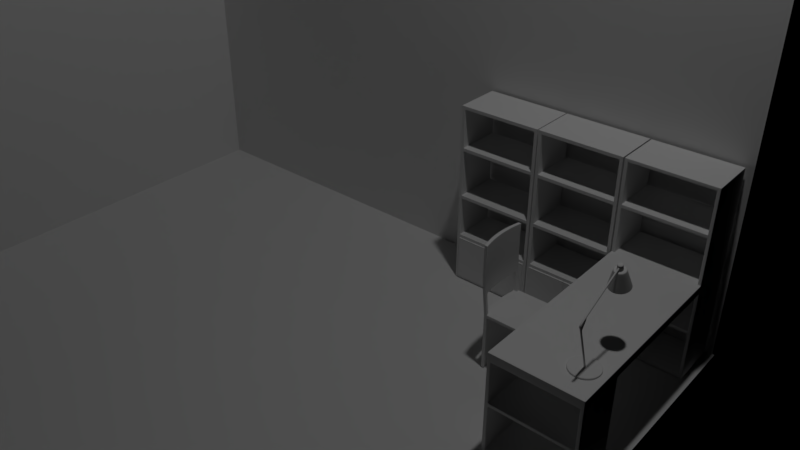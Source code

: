 # Source: jurnal_mod_6.blend  (saved by Blender 2.78.0; exported with 4.5.12 LTS)
import bpy
from mathutils import Matrix  # noqa: F401  (used for matrix-valued properties, if any)

bpy.ops.wm.read_factory_settings(use_empty=True)
scene = bpy.context.scene
scene.name = 'Scene'

# ---- collections
col_collection_1 = bpy.data.collections.new('Collection 1'); scene.collection.children.link(col_collection_1)

# ---- world
world_world = bpy.data.worlds.new('World'); scene.world = world_world
world_world.use_nodes = True; world_world.node_tree.nodes.clear()
_N = world_world.node_tree.nodes; _L = world_world.node_tree.links
n0 = _N.new('ShaderNodeOutputWorld'); n0.name = 'World Output'; n0.location = (300, 300)
n1 = _N.new('ShaderNodeBackground'); n1.name = 'Background'; n1.location = (10, 300)
n1.inputs[0].default_value = (0.0, 0.0, 0.0, 1.0)
_L.new(n1.outputs[0], n0.inputs[0])
n0.is_active_output = True
world_world.color = (0.05088, 0.05088, 0.05088)
world_world.use_sun_shadow = False
world_world.sun_shadow_jitter_overblur = 0.0
world_world.cycles.sampling_method = 'MANUAL'
world_world.light_settings.ao_factor = 0.01

# ---- cameras
cam_camera_001 = bpy.data.cameras.new('Camera.001')
cam_camera_001.clip_end = 100.0
cam_camera_001.lens = 35.0
cam_camera_001.sensor_width = 32.0
cam_camera_001.sensor_height = 18.0
cam_camera_001.display_size = 2.0
cam_camera_001.dof.focus_distance = 0.0

# ---- lights
light_point = bpy.data.lights.new('Point', 'POINT')
light_point.transmission_factor = 0.0
light_point.energy = 100.0
light_point.shadow_buffer_clip_start = 0.5
light_point.shadow_soft_size = 0.1
light_point.shadow_maximum_resolution = 0.006
light_point.use_absolute_resolution = True

# ---- meshes
me_plane_002 = bpy.data.meshes.new('Plane.002')
me_plane_002.from_pydata([(-2.006, -2.006, 0.0), (2.006, -2.006, 0.0), (-2.006, 2.006, 0.0), (2.006, 2.006, 0.0)], [], [(0, 1, 3, 2)])
me_plane_002.use_remesh_preserve_volume = False
me_plane_002.use_remesh_preserve_attributes = False
me_plane_002.use_mirror_vertex_groups = False
me_plane_002.update()
me_cube_011 = bpy.data.meshes.new('Cube.011')
me_cube_011.from_pydata([(-1.996, 1.996, -1.144e-05), (-1.996, 1.996, 2.0), (1.996, -1.996, -1.144e-05), (1.996, -1.996, 2.0), (1.996, 1.996, -1.144e-05), (1.996, 1.996, 2.0)], [], [(0, 4, 5, 1), (4, 2, 3, 5)])
me_cube_011.use_remesh_preserve_volume = False
me_cube_011.use_remesh_preserve_attributes = False
me_cube_011.use_mirror_vertex_groups = False
me_cube_011.update()
me_cube_010 = bpy.data.meshes.new('Cube.010')
me_cube_010.from_pydata([(0.7002, -0.1999, 0.5497), (0.7002, 0.2998, 0.5497), (0.7002, -0.1999, -2.658e-05), (0.7002, -0.1999, 0.5999), (0.7002, 0.2998, -2.658e-05), (0.7002, 0.2998, 0.5999), (0.7002, -0.1802, 0.5999), (0.7002, -0.1802, -2.658e-05), (0.4139, 0.2998, 0.5497), (0.4139, -0.1999, 0.5497), (0.4139, 0.2998, 0.5999), (0.4139, -0.1999, -2.658e-05), (0.4139, 0.2998, -2.658e-05), (0.4139, -0.1999, 0.5999), (0.7002, -0.1802, 0.5497), (0.4139, -0.1802, 0.5999), (0.4139, -0.1802, -2.658e-05), (0.7002, 0.2812, -2.658e-05), (0.7002, 0.2812, 0.5497), (0.7002, 0.2812, 0.5999), (0.4139, 0.2812, 0.5999), (0.4139, 0.2812, -2.658e-05), (0.7002, -0.1802, 0.01999), (0.4139, -0.1999, 0.01999), (0.7002, -0.1999, 0.01999), (0.7002, 0.2998, 0.02), (0.4139, 0.2998, 0.02), (0.7002, 0.2812, 0.02), (0.4139, 0.2812, 0.02), (0.4139, -0.1802, 0.01999), (0.4139, 0.2812, 0.5497), (0.4139, -0.1802, 0.5497), (0.7002, -0.1802, 0.2897), (0.4139, -0.1999, 0.2897), (0.7002, -0.1999, 0.2897), (0.4139, -0.1802, 0.2897), (0.7002, 0.2812, 0.2897), (0.4139, 0.2998, 0.2897), (0.7002, 0.2998, 0.2897), (0.4139, 0.2812, 0.2897), (0.4139, -0.1802, 0.3099), (0.7002, -0.1802, 0.3099), (0.4139, -0.1999, 0.3099), (0.7002, -0.1999, 0.3099), (0.4139, 0.2812, 0.3099), (0.7002, 0.2812, 0.3099), (0.4139, 0.2998, 0.3099), (0.7002, 0.2998, 0.3099), (0.0, 0.2998, 0.5497), (0.0, -0.1999, 0.5497), (-0.7002, -0.1999, 0.5497), (-0.7002, 0.2998, 0.5497), (-0.7002, -0.1999, -2.658e-05), (-0.7002, -0.1999, 0.5999), (-0.7002, 0.2998, -2.658e-05), (-0.7002, 0.2998, 0.5999), (0.0, 0.2998, 0.5999), (-0.7002, -0.1802, -2.658e-05), (0.0, -0.1999, 0.5999), (-0.4139, 0.2998, 0.5497), (-0.4139, -0.1999, 0.5497), (-0.4139, 0.2998, 0.5999), (-0.4139, -0.1999, -2.658e-05), (-0.4139, 0.2998, -2.658e-05), (-0.4139, -0.1999, 0.5999), (-0.7002, -0.1802, 0.5497), (0.0, -0.1802, 0.5999), (-0.4139, -0.1802, -2.658e-05), (-0.7002, 0.2812, -2.658e-05), (0.0, 0.2812, 0.5999), (-0.7002, 0.2812, 0.5497), (-0.7002, 0.2812, 0.5999), (-0.4139, 0.2812, 0.5999), (-0.4139, 0.2812, -2.658e-05), (-0.7002, -0.1802, 0.01999), (-0.4139, -0.1999, 0.01999), (-0.7002, -0.1999, 0.01999), (-0.7002, 0.2998, 0.02), (-0.4139, 0.2998, 0.02), (-0.7002, 0.2812, 0.02), (-0.4139, 0.2812, 0.02), (-0.4139, -0.1802, 0.01999), (-0.4139, 0.2812, 0.5497), (-0.4139, -0.1802, 0.5497), (-0.7002, -0.1802, 0.2897), (-0.4139, -0.1999, 0.2897), (-0.7002, -0.1999, 0.2897), (-0.4139, -0.1802, 0.2897), (-0.7002, 0.2812, 0.2897), (-0.4139, 0.2998, 0.2897), (-0.7002, 0.2998, 0.2897), (-0.4139, 0.2812, 0.2897), (-0.4139, -0.1802, 0.3099), (-0.7002, -0.1802, 0.3099), (-0.4139, -0.1999, 0.3099), (-0.7002, -0.1999, 0.3099), (-0.4139, 0.2812, 0.3099), (-0.7002, 0.2812, 0.3099), (-0.4139, 0.2998, 0.3099), (-0.7002, 0.2998, 0.3099), (0.0, 0.2812, 0.5497), (0.0, -0.1802, 0.5497), (-0.7002, -0.1999, 1.13), (-0.7002, 0.2998, 1.13), (-0.4139, 0.2998, 1.13), (-0.4139, -0.1999, 1.13), (-0.7002, -0.1802, 1.13), (-0.7002, 0.2812, 1.13), (-0.7002, -0.1802, 0.5999), (-0.4139, -0.1802, 0.5999), (-0.4139, 0.2812, 1.13), (-0.4139, -0.1802, 1.13), (-0.7002, -0.1802, 0.8695), (-0.4139, -0.1999, 0.8695), (-0.7002, -0.1999, 0.8695), (-0.4139, -0.1802, 0.8695), (-0.7002, 0.2812, 0.8695), (-0.4139, 0.2998, 0.8695), (-0.7002, 0.2998, 0.8695), (-0.4139, 0.2812, 0.8695), (-0.4139, -0.1802, 0.8898), (-0.7002, -0.1802, 0.8898), (-0.4139, -0.1999, 0.8898), (-0.7002, -0.1999, 0.8898), (-0.4139, 0.2812, 0.8898), (-0.7002, 0.2812, 0.8898), (-0.4139, 0.2998, 0.8898), (-0.7002, 0.2998, 0.8898), (-0.7002, -0.1999, 1.15), (-0.7002, 0.2998, 1.15), (-0.4139, 0.2998, 1.15), (-0.4139, -0.1999, 1.15), (-0.7002, -0.1802, 1.15), (-0.7002, 0.2812, 1.15), (-0.4139, 0.2812, 1.15), (-0.4139, -0.1802, 1.15), (4.792e-11, -0.1753, 0.5999), (0.7002, -0.1753, 0.5497), (0.7002, -0.1753, 0.5999), (0.4139, -0.1753, 0.5999), (0.4139, -0.1753, 0.5497), (4.792e-11, -0.1753, 0.5497), (-0.7002, -0.1753, 0.5497), (-0.4139, -0.1753, 0.5497), (-0.7002, -0.1753, 0.5999), (-0.4139, -0.1753, 0.5999), (-1.804e-11, 0.2775, 0.5999), (0.7002, 0.2775, 0.5497), (0.7002, 0.2775, 0.5999), (0.4139, 0.2775, 0.5999), (0.4139, 0.2775, 0.5497), (-1.804e-11, 0.2775, 0.5497), (-0.7002, 0.2775, 0.5497), (-0.4139, 0.2775, 0.5497), (-0.7002, 0.2775, 0.5999), (-0.4139, 0.2775, 0.5999), (0.7002, -0.1753, 0.3099), (0.4139, -0.1753, 0.3099), (0.4139, -0.1753, 0.2897), (0.7002, -0.1753, 0.2897), (0.7002, 0.2775, 0.3099), (0.4139, 0.2775, 0.3099), (0.4139, 0.2775, 0.2897), (0.7002, 0.2775, 0.2897), (-0.4139, -0.1802, 0.316), (-0.7002, -0.1802, 0.316), (-0.4139, -0.1999, 0.316), (-0.7002, -0.1999, 0.316), (-0.7002, -0.1802, 0.2851), (-0.4139, -0.1999, 0.2851), (-0.7002, -0.1999, 0.2851), (-0.4139, -0.1802, 0.2851), (-0.4139, 0.2812, 0.3129), (-0.7002, 0.2812, 0.3129), (-0.4139, 0.2998, 0.3129), (-0.7002, 0.2998, 0.3129), (-0.7002, 0.2775, 0.3099), (-0.4139, 0.2775, 0.3099), (-0.4139, 0.2775, 0.2897), (-0.7002, 0.2775, 0.2897), (-0.7002, 0.2812, 0.2851), (-0.4139, 0.2998, 0.2851), (-0.7002, 0.2998, 0.2851), (-0.4139, 0.2812, 0.2851), (0.7002, -0.1802, 0.02428), (0.4139, -0.1999, 0.02428), (0.7002, -0.1999, 0.02428), (0.4139, -0.1802, 0.02428), (0.4139, 0.2775, -2.658e-05), (0.7002, 0.2775, -2.658e-05), (0.7002, 0.2775, 0.02), (0.4139, 0.2775, 0.02), (0.4139, -0.1753, -2.658e-05), (0.7002, -0.1753, -2.658e-05), (0.7002, -0.1753, 0.01999), (0.4139, -0.1753, 0.01999), (-0.4139, -0.1753, -2.658e-05), (-0.7002, -0.1753, -2.658e-05), (-0.7002, -0.1753, 0.01999), (-0.4139, -0.1753, 0.01999), (-0.4139, 0.2775, -2.658e-05), (-0.7002, 0.2775, -2.658e-05), (-0.7002, 0.2775, 0.02), (-0.4139, 0.2775, 0.02), (-0.7002, -0.1802, 0.02512), (-0.4139, -0.1999, 0.02512), (-0.7002, -0.1999, 0.02512), (-0.4139, -0.1802, 0.02512), (-0.7002, 0.2812, 0.02512), (-0.4139, 0.2998, 0.02512), (-0.7002, 0.2998, 0.02512), (-0.4139, 0.2812, 0.02512), (0.7002, 0.2812, 0.02411), (0.4139, 0.2998, 0.02411), (0.7002, 0.2998, 0.02411), (0.4139, 0.2812, 0.02411), (0.4139, 0.2812, 0.2862), (0.7002, 0.2812, 0.2862), (0.4139, 0.2998, 0.2862), (0.7002, 0.2998, 0.2862), (0.4139, 0.2812, 0.3142), (0.7002, 0.2812, 0.3142), (0.4139, 0.2998, 0.3142), (0.7002, 0.2998, 0.3142), (0.4139, 0.2812, 0.5446), (0.7002, 0.2812, 0.5446), (0.4139, 0.2998, 0.5446), (0.7002, 0.2998, 0.5446), (0.4139, -0.1802, 0.5472), (0.7002, -0.1802, 0.5472), (0.4139, -0.1999, 0.5472), (0.7002, -0.1999, 0.5472), (-0.4139, -0.1802, 0.5443), (-0.7002, -0.1802, 0.5443), (-0.4139, -0.1999, 0.5443), (-0.7002, -0.1999, 0.5443), (-0.3967, 0.2998, 0.5497), (-0.3967, -0.1999, 0.5497), (-0.3967, -0.1999, 0.5999), (-0.3967, 0.2998, 0.5999), (-0.3967, 0.2812, 0.5999), (-0.3967, -0.1802, 0.5497), (-0.3967, 0.2812, 0.5497), (-0.3967, -0.1802, 0.5999), (-0.3967, -0.1753, 0.5497), (-0.3967, -0.1753, 0.5999), (-0.3967, 0.2775, 0.5999), (-0.3967, 0.2775, 0.5497), (-0.4139, -0.1999, 0.8652), (-0.7002, -0.1999, 0.8652), (-0.7002, -0.1802, 0.8652), (-0.4139, -0.1802, 0.8652), (-0.4139, 0.2812, 0.8661), (-0.7002, 0.2998, 0.8661), (-0.7002, 0.2812, 0.8661), (-0.4139, 0.2998, 0.8661), (-0.4139, 0.2812, 0.8932), (-0.7002, 0.2812, 0.8932), (-0.4139, 0.2998, 0.8932), (-0.7002, 0.2998, 0.8932), (-0.4139, 0.2812, 1.126), (-0.7002, 0.2812, 1.126), (-0.4139, 0.2998, 1.126), (-0.7002, 0.2998, 1.126), (-0.4139, -0.1802, 1.125), (-0.7002, -0.1802, 1.125), (-0.4139, -0.1999, 1.125), (-0.7002, -0.1999, 1.125), (-0.7002, -0.1802, 0.8932), (-0.4139, -0.1999, 0.8932), (-0.7002, -0.1999, 0.8932), (-0.4139, -0.1802, 0.8932), (-0.7002, -0.1753, 0.8898), (-0.4139, -0.1753, 0.8898), (-0.4139, -0.1753, 0.8695), (-0.7002, -0.1753, 0.8695), (-0.7002, 0.2763, 0.8898), (-0.4139, 0.2763, 0.8898), (-0.4139, 0.2763, 0.8695), (-0.7002, 0.2763, 0.8695), (-0.4139, -0.1999, 0.6067), (-0.7002, -0.1999, 0.6067), (-0.7002, -0.1802, 0.6067), (-0.4139, -0.1802, 0.6067), (-0.7002, 0.2998, 0.6051), (-0.7002, 0.2812, 0.6051), (-0.4139, 0.2998, 0.6051), (-0.4139, 0.2812, 0.6051), (-0.7002, -0.1737, 1.13), (-0.4139, -0.1737, 1.13), (-0.7002, -0.1737, 1.15), (-0.4139, -0.1737, 1.15), (-0.7002, 0.2748, 1.13), (-0.4139, 0.2748, 1.13), (-0.7002, 0.2748, 1.15), (-0.4139, 0.2748, 1.15), (-0.4139, 0.2812, 0.5443), (-0.7002, 0.2812, 0.5443), (-0.4139, 0.2998, 0.5443), (-0.7002, 0.2998, 0.5443), (-0.4139, -0.1753, 0.3099), (-0.4139, -0.1753, 0.2897), (-0.7002, -0.1753, 0.2897), (-0.7002, -0.1753, 0.3099)], [], [(231, 0, 9, 230), (8, 10, 5, 1), (14, 6, 3, 0), (226, 8, 1, 227), (16, 7, 2, 11), (229, 14, 0, 231), (15, 66, 58, 13), (0, 3, 13, 9), (9, 13, 58, 49), (138, 139, 15, 6), (6, 15, 13, 3), (139, 136, 66, 15), (7, 22, 24, 2), (48, 56, 10, 8), (29, 16, 11, 23), (137, 138, 6, 14), (1, 5, 19, 18), (12, 4, 17, 21), (227, 1, 18, 225), (10, 56, 69, 20), (5, 10, 20, 19), (2, 24, 23, 11), (28, 26, 12, 21), (4, 25, 27, 17), (189, 17, 27, 190), (12, 26, 25, 4), (188, 21, 17, 189), (195, 29, 22, 194), (192, 16, 29, 195), (215, 28, 27, 212), (213, 26, 28, 215), (187, 184, 22, 29), (185, 187, 29, 23), (42, 40, 35, 33), (161, 44, 39, 162), (184, 32, 34, 186), (186, 34, 33, 185), (46, 37, 39, 44), (160, 45, 44, 161), (219, 38, 36, 217), (218, 37, 38, 219), (228, 229, 41, 40), (230, 228, 40, 42), (32, 41, 43, 34), (34, 43, 42, 33), (220, 44, 45, 221), (222, 46, 44, 220), (38, 47, 45, 36), (37, 46, 47, 38), (162, 39, 36, 163), (163, 36, 45, 160), (147, 150, 30, 18), (140, 31, 101, 141), (8, 30, 100, 48), (235, 234, 60, 50), (59, 51, 55, 61), (65, 50, 53, 108), (298, 299, 51, 59), (67, 62, 52, 57), (233, 235, 50, 65), (243, 238, 58, 66), (50, 60, 64, 53), (237, 49, 58, 238), (245, 243, 66, 136), (57, 52, 76, 74), (236, 59, 61, 239), (81, 75, 62, 67), (142, 65, 108, 144), (51, 70, 71, 55), (63, 73, 68, 54), (299, 297, 70, 51), (239, 240, 69, 56), (52, 62, 75, 76), (80, 73, 63, 78), (54, 68, 79, 77), (201, 202, 79, 68), (63, 54, 77, 78), (200, 201, 68, 73), (199, 198, 74, 81), (196, 199, 81, 67), (211, 208, 79, 80), (209, 211, 80, 78), (207, 81, 74, 204), (205, 75, 81, 207), (94, 85, 87, 92), (177, 178, 91, 96), (168, 170, 86, 84), (170, 169, 85, 86), (98, 96, 91, 89), (176, 177, 96, 97), (182, 180, 88, 90), (181, 182, 90, 89), (164, 92, 93, 165), (166, 94, 92, 164), (84, 86, 95, 93), (86, 85, 94, 95), (172, 173, 97, 96), (174, 172, 96, 98), (90, 88, 97, 99), (89, 90, 99, 98), (178, 179, 88, 91), (179, 176, 97, 88), (152, 70, 82, 153), (244, 141, 101, 241), (236, 48, 100, 242), (49, 101, 31, 9), (237, 60, 83, 241), (267, 266, 105, 102), (262, 263, 103, 104), (265, 267, 102, 106), (263, 261, 107, 103), (145, 144, 108, 109), (287, 285, 71, 72), (286, 287, 72, 61), (283, 109, 108, 282), (280, 64, 109, 283), (122, 113, 115, 120), (277, 278, 119, 124), (250, 249, 114, 112), (249, 248, 113, 114), (126, 124, 119, 117), (276, 277, 124, 125), (253, 254, 116, 118), (255, 253, 118, 117), (271, 120, 121, 268), (269, 122, 120, 271), (112, 114, 123, 121), (114, 113, 122, 123), (256, 257, 125, 124), (258, 256, 124, 126), (118, 116, 125, 127), (117, 118, 127, 126), (278, 279, 116, 119), (279, 276, 125, 116), (132, 128, 131, 135), (294, 295, 134, 133), (106, 102, 128, 132), (292, 107, 110, 293), (289, 291, 135, 111), (104, 103, 129, 130), (292, 294, 133, 107), (105, 111, 135, 131), (102, 105, 131, 128), (110, 104, 130, 134), (103, 107, 133, 129), (130, 129, 133, 134), (155, 154, 144, 145), (247, 151, 141, 244), (65, 142, 143, 83), (152, 142, 144, 154), (246, 245, 136, 146), (150, 140, 141, 151), (14, 31, 140, 137), (147, 148, 138, 137), (149, 146, 136, 139), (148, 149, 139, 138), (19, 20, 149, 148), (20, 69, 146, 149), (18, 19, 148, 147), (30, 150, 151, 100), (240, 246, 146, 69), (70, 152, 154, 71), (242, 100, 151, 247), (72, 71, 154, 155), (142, 152, 153, 143), (137, 140, 150, 147), (32, 159, 156, 41), (35, 158, 159, 32), (41, 156, 157, 40), (40, 157, 158, 35), (159, 163, 160, 156), (158, 162, 163, 159), (156, 160, 161, 157), (157, 161, 162, 158), (234, 166, 164, 232), (232, 164, 165, 233), (93, 95, 167, 165), (95, 94, 166, 167), (206, 205, 169, 170), (204, 206, 170, 168), (85, 169, 171, 87), (87, 171, 168, 84), (298, 296, 172, 174), (296, 297, 173, 172), (99, 97, 173, 175), (98, 99, 175, 174), (302, 303, 176, 179), (301, 302, 179, 178), (303, 300, 177, 176), (300, 301, 178, 177), (209, 210, 182, 181), (210, 208, 180, 182), (89, 91, 183, 181), (91, 88, 180, 183), (24, 186, 185, 23), (22, 184, 186, 24), (33, 35, 187, 185), (35, 32, 184, 187), (21, 188, 191, 28), (28, 191, 190, 27), (192, 188, 189, 193), (193, 189, 190, 194), (7, 193, 194, 22), (16, 192, 193, 7), (188, 192, 195, 191), (191, 195, 194, 190), (200, 203, 199, 196), (203, 202, 198, 199), (67, 57, 197, 196), (57, 74, 198, 197), (80, 79, 202, 203), (73, 80, 203, 200), (196, 197, 201, 200), (197, 198, 202, 201), (74, 76, 206, 204), (76, 75, 205, 206), (169, 205, 207, 171), (171, 207, 204, 168), (77, 79, 208, 210), (78, 77, 210, 209), (181, 183, 211, 209), (183, 180, 208, 211), (26, 213, 214, 25), (25, 214, 212, 27), (218, 213, 215, 216), (216, 215, 212, 217), (39, 216, 217, 36), (37, 218, 216, 39), (213, 218, 219, 214), (214, 219, 217, 212), (226, 222, 220, 224), (224, 220, 221, 225), (47, 223, 221, 45), (46, 222, 223, 47), (30, 224, 225, 18), (8, 226, 224, 30), (223, 227, 225, 221), (222, 226, 227, 223), (9, 31, 228, 230), (31, 14, 229, 228), (41, 229, 231, 43), (43, 231, 230, 42), (83, 232, 233, 65), (60, 234, 232, 83), (165, 167, 235, 233), (167, 166, 234, 235), (82, 242, 247, 153), (72, 155, 246, 240), (155, 145, 245, 246), (153, 247, 244, 143), (49, 237, 241, 101), (59, 236, 242, 82), (143, 244, 241, 83), (61, 72, 240, 239), (48, 236, 239, 56), (145, 109, 243, 245), (60, 237, 238, 64), (109, 64, 238, 243), (281, 280, 248, 249), (282, 281, 249, 250), (113, 248, 251, 115), (115, 251, 250, 112), (286, 284, 253, 255), (284, 285, 254, 253), (117, 119, 252, 255), (119, 116, 254, 252), (262, 260, 256, 258), (260, 261, 257, 256), (127, 125, 257, 259), (126, 127, 259, 258), (110, 107, 261, 260), (104, 110, 260, 262), (259, 257, 261, 263), (258, 259, 263, 262), (105, 266, 264, 111), (111, 264, 265, 106), (268, 270, 267, 265), (270, 269, 266, 267), (123, 122, 269, 270), (121, 123, 270, 268), (266, 269, 271, 264), (264, 271, 268, 265), (112, 121, 272, 275), (115, 112, 275, 274), (121, 120, 273, 272), (120, 115, 274, 273), (275, 272, 276, 279), (274, 275, 279, 278), (272, 273, 277, 276), (273, 274, 278, 277), (108, 53, 281, 282), (53, 64, 280, 281), (248, 280, 283, 251), (251, 283, 282, 250), (55, 71, 285, 284), (61, 55, 284, 286), (255, 252, 287, 286), (252, 254, 285, 287), (106, 132, 290, 288), (293, 295, 291, 289), (106, 288, 289, 111), (132, 135, 291, 290), (110, 134, 295, 293), (288, 290, 294, 292), (288, 292, 293, 289), (290, 291, 295, 294), (82, 70, 297, 296), (59, 82, 296, 298), (175, 173, 297, 299), (174, 175, 299, 298), (92, 87, 301, 300), (93, 92, 300, 303), (87, 84, 302, 301), (84, 93, 303, 302)])
me_cube_010.polygons.foreach_set('use_smooth', [True] * 314)
me_cube_010.use_remesh_preserve_volume = False
me_cube_010.use_remesh_preserve_attributes = False
me_cube_010.use_mirror_vertex_groups = False
me_cube_010.update()
me_cube_009 = bpy.data.meshes.new('Cube.009')
me_cube_009.from_pydata([(-0.1432, -0.2499, -0.01468), (-0.1432, 0.2499, -0.01468), (-0.1432, -0.2499, -0.575), (-0.1432, -0.2499, 0.005064), (-0.1432, 0.2499, -0.575), (-0.1432, 0.2499, 0.005064), (-0.1432, -0.2301, -0.575), (0.1432, 0.2499, -0.01468), (0.1432, -0.2499, -0.01468), (0.1432, 0.2499, 0.005064), (0.1432, -0.2499, -0.575), (0.1432, 0.2499, -0.575), (0.1432, -0.2499, 0.005064), (-0.1432, -0.2301, -0.01468), (0.1432, -0.2301, -0.575), (-0.1432, 0.2312, -0.575), (-0.1432, 0.2312, -0.01468), (-0.1432, 0.2312, 0.005064), (0.1432, 0.2312, 0.005064), (0.1432, 0.2312, -0.575), (-0.1432, -0.2301, -0.555), (0.1432, -0.2499, -0.555), (-0.1432, -0.2499, -0.555), (-0.1432, 0.2499, -0.555), (0.1432, 0.2499, -0.555), (-0.1432, 0.2312, -0.555), (0.1432, 0.2312, -0.555), (0.1432, -0.2301, -0.555), (0.1432, 0.2312, -0.01468), (0.1432, -0.2301, -0.01468), (-0.1432, -0.2301, -0.2853), (0.1432, -0.2499, -0.2853), (-0.1432, -0.2499, -0.2853), (0.1432, -0.2301, -0.2853), (-0.1432, 0.2312, -0.2853), (0.1432, 0.2499, -0.2853), (-0.1432, 0.2499, -0.2853), (0.1432, 0.2312, -0.2853), (0.1432, -0.2301, -0.265), (-0.1432, -0.2301, -0.265), (0.1432, -0.2499, -0.265), (-0.1432, -0.2499, -0.265), (0.1432, 0.2312, -0.265), (-0.1432, 0.2312, -0.265), (0.1432, 0.2499, -0.265), (-0.1432, 0.2499, -0.265), (-0.1432, -0.2499, 0.5547), (-0.1432, 0.2499, 0.5547), (0.1432, 0.2499, 0.5547), (0.1432, -0.2499, 0.5547), (-0.1432, -0.2301, 0.5547), (-0.1432, 0.2312, 0.5547), (-0.1432, -0.2301, 0.005064), (0.1432, -0.2301, 0.005064), (0.1432, 0.2312, 0.5547), (0.1432, -0.2301, 0.5547), (-0.1432, -0.2301, 0.2946), (0.1432, -0.2499, 0.2946), (-0.1432, -0.2499, 0.2946), (0.1432, -0.2301, 0.2946), (-0.1432, 0.2312, 0.2946), (0.1432, 0.2499, 0.2946), (-0.1432, 0.2499, 0.2946), (0.1432, 0.2312, 0.2946), (0.1432, -0.2301, 0.3149), (-0.1432, -0.2301, 0.3149), (0.1432, -0.2499, 0.3149), (-0.1432, -0.2499, 0.3149), (0.1432, 0.2312, 0.3149), (-0.1432, 0.2312, 0.3149), (0.1432, 0.2499, 0.3149), (-0.1432, 0.2499, 0.3149), (-0.1432, -0.2499, 0.575), (-0.1432, 0.2499, 0.575), (0.1432, 0.2499, 0.575), (0.1432, -0.2499, 0.575), (-0.1432, -0.2301, 0.575), (-0.1432, 0.2312, 0.575), (0.1432, 0.2312, 0.575), (0.1432, -0.2301, 0.575), (-0.1432, -0.2272, -0.01468), (0.1432, -0.2272, -0.01468), (-0.1432, -0.2272, 0.005064), (0.1432, -0.2272, 0.005064), (-0.1432, 0.2286, -0.01468), (0.1432, 0.2286, -0.01468), (-0.1432, 0.2286, 0.005064), (0.1432, 0.2286, 0.005064), (0.1432, -0.2301, -0.2589), (-0.1432, -0.2301, -0.2589), (0.1432, -0.2499, -0.2589), (-0.1432, -0.2499, -0.2589), (0.1432, 0.2312, -0.2621), (-0.1432, 0.2312, -0.2621), (0.1432, 0.2499, -0.2621), (-0.1432, 0.2499, -0.2621), (0.1499, -0.2301, -0.555), (0.1499, 0.2312, -0.2853), (0.1499, 0.2312, -0.555), (0.1499, -0.2301, -0.2853), (0.1432, -0.2301, -0.01815), (-0.1432, -0.2301, -0.01815), (0.1432, -0.2499, -0.01815), (-0.1432, -0.2499, -0.01815), (0.1432, -0.2499, 0.2903), (-0.1432, -0.2499, 0.2903), (-0.1432, -0.2301, 0.2903), (0.1432, -0.2301, 0.2903), (0.1432, 0.2312, 0.2911), (-0.1432, 0.2499, 0.2911), (-0.1432, 0.2312, 0.2911), (0.1432, 0.2499, 0.2911), (0.1432, 0.2312, 0.3183), (-0.1432, 0.2312, 0.3183), (0.1432, 0.2499, 0.3183), (-0.1432, 0.2499, 0.3183), (0.1432, 0.2312, 0.5512), (-0.1432, 0.2312, 0.5512), (0.1432, 0.2499, 0.5512), (-0.1432, 0.2499, 0.5512), (0.1432, -0.2301, 0.5504), (-0.1432, -0.2301, 0.5504), (0.1432, -0.2499, 0.5504), (-0.1432, -0.2499, 0.5504), (-0.1432, -0.2301, 0.3183), (0.1432, -0.2499, 0.3183), (-0.1432, -0.2499, 0.3183), (0.1432, -0.2301, 0.3183), (-0.1432, -0.2252, 0.3149), (0.1432, -0.2252, 0.3149), (0.1432, -0.2252, 0.2946), (-0.1432, -0.2252, 0.2946), (-0.1432, 0.2264, 0.3149), (0.1432, 0.2264, 0.3149), (0.1432, 0.2264, 0.2946), (-0.1432, 0.2264, 0.2946), (0.1432, -0.2499, 0.008215), (-0.1432, -0.2499, 0.008215), (-0.1432, -0.2301, 0.008215), (0.1432, -0.2301, 0.008215), (-0.1432, 0.2499, 0.007926), (-0.1432, 0.2312, 0.007926), (0.1432, 0.2499, 0.007926), (0.1432, 0.2312, 0.007926), (-0.1432, -0.2237, 0.5547), (0.1432, -0.2237, 0.5547), (-0.1432, -0.2237, 0.575), (0.1432, -0.2237, 0.575), (-0.1432, 0.2248, 0.5547), (0.1432, 0.2248, 0.5547), (-0.1432, 0.2248, 0.575), (0.1432, 0.2248, 0.575), (0.1432, 0.2312, -0.01812), (-0.1432, 0.2312, -0.01812), (0.1432, 0.2499, -0.01812), (-0.1432, 0.2499, -0.01812), (0.1499, 0.0008435, -0.555), (0.1499, -0.001275, -0.555), (0.1499, 0.0008435, -0.2853), (0.1499, -0.001275, -0.2853), (0.1432, 0.0008435, -0.265), (0.1432, -0.001275, -0.265), (0.1432, 0.0008435, -0.2853), (0.1432, -0.001275, -0.2853), (-0.1432, 0.0008435, -0.2853), (-0.1432, -0.001275, -0.2853), (-0.1432, 0.0008435, -0.265), (-0.1432, -0.001275, -0.265), (0.1432, 0.0008435, -0.575), (0.1432, -0.001275, -0.575), (-0.1432, 0.0008435, -0.575), (-0.1432, -0.001275, -0.575), (-0.1432, -0.001275, -0.555), (-0.1432, 0.0008435, -0.555), (0.1432, -0.001275, -0.555), (0.1432, 0.0008435, -0.555), (0.1432, -0.2269, -0.555), (0.1499, -0.2269, -0.555), (0.1499, -0.227, -0.2853), (0.1432, -0.227, -0.2853), (0.1432, -0.227, -0.265), (-0.1432, -0.227, -0.265), (-0.1432, -0.227, -0.2853), (-0.1432, -0.2269, -0.555), (-0.1432, -0.2269, -0.575), (0.1432, -0.2269, -0.575), (0.1499, 0.2279, -0.2853), (0.1499, 0.2283, -0.555), (0.1432, 0.2283, -0.555), (0.1432, 0.2279, -0.2853), (-0.1432, 0.2279, -0.265), (0.1432, 0.2279, -0.265), (-0.1432, 0.2279, -0.2853), (-0.1432, 0.2283, -0.555), (0.1432, 0.2283, -0.575), (-0.1432, 0.2283, -0.575), (0.1499, 0.0008435, -0.2853), (0.1499, -0.001275, -0.2853), (0.1432, -0.001275, -0.2853), (0.1432, 0.0008435, -0.2853), (0.1432, 0.2312, -0.2853), (0.1432, -0.2301, -0.2853), (-0.1432, 0.2312, -0.2853), (-0.1432, -0.2301, -0.2853), (-0.1432, 0.2499, -0.2853), (0.1432, 0.2499, -0.2853), (-0.1432, -0.2499, -0.2853), (0.1432, -0.2499, -0.2853), (0.1499, -0.2301, -0.2853), (0.1499, 0.2312, -0.2853), (-0.1432, 0.2279, -0.2853), (0.1499, 0.2279, -0.2853), (-0.1432, -0.227, -0.2853), (0.1499, -0.227, -0.2853), (-0.1432, -0.001275, -0.2853), (-0.1432, 0.0008435, -0.2853), (0.1499, -0.2301, -0.5536), (0.1432, -0.2499, -0.5536), (-0.1432, -0.2499, -0.5536), (0.1432, 0.2499, -0.5536), (-0.1432, 0.2499, -0.5536), (-0.1432, 0.2312, -0.5536), (0.1432, -0.2301, -0.5536), (0.1499, -0.001275, -0.5536), (-0.1432, 0.0008435, -0.5536), (0.1499, 0.0008435, -0.5536), (0.1432, -0.001275, -0.5536), (0.1432, 0.0008435, -0.5536), (-0.1432, -0.2269, -0.5536), (0.1432, 0.2312, -0.5536), (-0.1432, -0.2301, -0.5536), (0.1499, 0.2283, -0.5536), (0.1499, 0.2312, -0.5536), (-0.1432, 0.2283, -0.5536), (0.1499, -0.2269, -0.5536), (-0.1432, -0.001275, -0.5536), (0.1499, 0.0008435, -0.2869), (0.1432, -0.001275, -0.2869), (0.1432, 0.0008435, -0.2869), (0.1432, 0.2312, -0.2869), (-0.1432, -0.2301, -0.2869), (0.1499, 0.2312, -0.2869), (-0.1432, 0.2279, -0.2869), (0.1499, -0.227, -0.2869), (-0.1432, -0.001275, -0.2869), (0.1499, -0.2301, -0.2869), (0.1432, -0.2499, -0.2869), (-0.1432, -0.2499, -0.2869), (0.1432, 0.2499, -0.2869), (-0.1432, 0.2499, -0.2869), (-0.1432, 0.2312, -0.2869), (0.1432, -0.2301, -0.2869), (0.1499, -0.001275, -0.2869), (-0.1432, 0.0008435, -0.2869), (-0.1432, -0.227, -0.2869), (0.1499, 0.2279, -0.2869), (-0.1432, -0.00361, -0.2853), (0.1499, -0.00361, -0.2853), (0.1432, -0.00361, -0.555), (0.1432, -0.00361, -0.265), (-0.1432, -0.00361, -0.575), (0.1499, -0.00361, -0.555), (0.1499, -0.00361, -0.2853), (0.1432, -0.00361, -0.2853), (-0.1432, -0.00361, -0.265), (-0.1432, -0.00361, -0.2853), (-0.1432, -0.00361, -0.555), (0.1432, -0.00361, -0.575), (0.1499, -0.00361, -0.5536), (-0.1432, -0.00361, -0.5536), (-0.1432, -0.00361, -0.2869), (0.1499, -0.00361, -0.2869), (-0.1432, 0.003903, -0.2853), (0.1499, 0.003903, -0.2853), (0.1432, 0.003903, -0.2853), (-0.1432, 0.003903, -0.265), (-0.1432, 0.003903, -0.555), (0.1499, 0.003903, -0.555), (0.1432, 0.003903, -0.555), (0.1432, 0.003903, -0.265), (-0.1432, 0.003903, -0.2853), (0.1432, 0.003903, -0.575), (-0.1432, 0.003903, -0.575), (0.1499, 0.003903, -0.2853), (0.1499, 0.003903, -0.5536), (-0.1432, 0.003903, -0.5536), (-0.1432, 0.003903, -0.2869), (0.1499, 0.003903, -0.2869), (0.1499, 0.01511, -0.555), (0.1432, 0.01511, -0.555), (0.1432, 0.01511, -0.265), (-0.1432, 0.01511, -0.2853), (0.1432, 0.01511, -0.575), (-0.1432, 0.01511, -0.575), (0.1499, 0.01511, -0.2853), (0.1499, 0.01511, -0.5536), (0.1499, 0.01511, -0.2869), (-0.1432, 0.01511, -0.2853), (0.1499, 0.01511, -0.2853), (0.1432, 0.01511, -0.2853), (-0.1432, 0.01511, -0.265), (-0.1432, 0.01511, -0.555), (-0.1432, 0.01511, -0.5536), (-0.1432, 0.01511, -0.2869), (0.1499, -0.2301, -0.3973), (0.1499, -0.2301, -0.4432), (0.1432, -0.2499, -0.3973), (0.1432, -0.2499, -0.4432), (-0.1432, -0.2499, -0.3973), (-0.1432, -0.2499, -0.4432), (0.1432, 0.2499, -0.3973), (0.1432, 0.2499, -0.4432), (-0.1432, 0.2499, -0.3973), (-0.1432, 0.2499, -0.4432), (-0.1432, 0.2312, -0.3973), (-0.1432, 0.2312, -0.4432), (0.1432, -0.2301, -0.3973), (0.1432, -0.2301, -0.4432), (0.1499, -0.001275, -0.3973), (0.1499, -0.001275, -0.4432), (-0.1432, 0.0008435, -0.3973), (-0.1432, 0.0008435, -0.4432), (-0.1432, -0.227, -0.3973), (-0.1432, -0.227, -0.4432), (0.1499, 0.228, -0.3973), (0.1499, 0.2281, -0.4432), (0.1499, 0.0008435, -0.4432), (0.1499, 0.0008435, -0.3973), (0.1432, -0.001275, -0.4432), (0.1432, -0.001275, -0.3973), (0.1432, 0.0008435, -0.4432), (0.1432, 0.0008435, -0.3973), (0.1432, 0.2312, -0.4432), (0.1432, 0.2312, -0.3973), (-0.1432, -0.2301, -0.4432), (-0.1432, -0.2301, -0.3973), (0.1499, 0.2312, -0.4432), (0.1499, 0.2312, -0.3973), (-0.1432, 0.2281, -0.4432), (-0.1432, 0.228, -0.3973), (0.1499, -0.227, -0.4432), (0.1499, -0.227, -0.3973), (-0.1432, -0.001275, -0.4432), (-0.1432, -0.001275, -0.3973), (-0.1432, -0.00361, -0.3973), (-0.1432, -0.00361, -0.4432), (0.1499, -0.00361, -0.4432), (0.1499, -0.00361, -0.3973), (-0.1432, 0.003903, -0.4432), (-0.1432, 0.003903, -0.3973), (0.1499, 0.003903, -0.3973), (0.1499, 0.003903, -0.4432), (0.1499, 0.01511, -0.3973), (0.1499, 0.01511, -0.4432), (-0.1432, 0.01511, -0.4432), (-0.1432, 0.01511, -0.3973), (-0.1432, -0.01514, -0.2853), (0.1499, -0.01514, -0.555), (0.1499, -0.01514, -0.2853), (0.1432, -0.01514, -0.2853), (-0.1432, -0.01514, -0.265), (-0.1432, -0.01514, -0.2853), (-0.1432, -0.01514, -0.555), (0.1432, -0.01514, -0.575), (-0.1432, -0.01514, -0.5536), (-0.1432, -0.01514, -0.2869), (0.1499, -0.01514, -0.2853), (0.1432, -0.01514, -0.555), (0.1432, -0.01514, -0.265), (-0.1432, -0.01514, -0.575), (0.1499, -0.01514, -0.5536), (0.1499, -0.01514, -0.2869), (0.1499, -0.01514, -0.3973), (0.1499, -0.01514, -0.4432), (-0.1432, -0.01514, -0.3973), (-0.1432, -0.01514, -0.4432), (0.1519, -0.00361, -0.4432), (0.1519, -0.00361, -0.3973), (0.1519, 0.003903, -0.3973), (0.1519, 0.003903, -0.4432), (0.1519, 0.01511, -0.3973), (0.1519, 0.01511, -0.4432), (0.1519, -0.01514, -0.3973), (0.1519, -0.01514, -0.4432), (0.1558, -0.00361, -0.4432), (0.1558, -0.00361, -0.3973), (0.1558, 0.003903, -0.3973), (0.1558, 0.003903, -0.4432), (0.1558, 0.01511, -0.3973), (0.1558, 0.01511, -0.4432), (0.1558, -0.01514, -0.3973), (0.1558, -0.01514, -0.4432), (0.1519, -0.00361, -0.3889), (0.1519, 0.003903, -0.3889), (0.1519, 0.01511, -0.3889), (0.1519, -0.01514, -0.3889), (0.1558, -0.00361, -0.3889), (0.1558, 0.003903, -0.3889), (0.1558, 0.01511, -0.3889), (0.1558, -0.01514, -0.3889), (0.1519, -0.00361, -0.4533), (0.1519, 0.003903, -0.4533), (0.1519, 0.01511, -0.4533), (0.1519, -0.01514, -0.4533), (0.1558, -0.00361, -0.4533), (0.1558, 0.003903, -0.4533), (0.1558, 0.01511, -0.4533), (0.1558, -0.01514, -0.4533), (-0.1432, -0.01896, -0.2853), (0.1499, -0.01895, -0.555), (0.1499, -0.01896, -0.2853), (0.1432, -0.01896, -0.2853), (-0.1432, -0.01896, -0.265), (-0.1432, -0.01896, -0.2853), (-0.1432, -0.01895, -0.555), (0.1432, -0.01895, -0.575), (-0.1432, -0.01895, -0.5536), (-0.1432, -0.01896, -0.2869), (-0.1432, -0.01896, -0.3973), (-0.1432, -0.01896, -0.4432), (0.1499, -0.01896, -0.2853), (0.1432, -0.01895, -0.555), (0.1432, -0.01896, -0.265), (-0.1432, -0.01895, -0.575), (0.1499, -0.01895, -0.5536), (0.1499, -0.01896, -0.2869), (0.1499, -0.01896, -0.3973), (0.1499, -0.01896, -0.4432), (0.1499, 0.01936, -0.555), (0.1432, 0.01936, -0.555), (0.1432, 0.01935, -0.265), (-0.1432, 0.01935, -0.2853), (0.1432, 0.01936, -0.575), (-0.1432, 0.01936, -0.575), (0.1499, 0.01935, -0.2853), (0.1499, 0.01936, -0.5536), (0.1499, 0.01935, -0.2869), (-0.1432, 0.01935, -0.2853), (0.1499, 0.01935, -0.2853), (0.1432, 0.01935, -0.2853), (-0.1432, 0.01935, -0.265), (-0.1432, 0.01936, -0.555), (-0.1432, 0.01936, -0.5536), (-0.1432, 0.01935, -0.2869), (-0.1432, 0.01935, -0.3973), (-0.1432, 0.01935, -0.4432), (0.1499, 0.01935, -0.3973), (0.1499, 0.01935, -0.4432)], [], [(103, 102, 8, 0), (7, 1, 5, 9), (13, 0, 3, 52), (154, 155, 1, 7), (14, 10, 2, 6), (101, 103, 0, 13), (0, 8, 12, 3), (433, 441, 193, 195), (6, 2, 22, 20), (80, 13, 52, 82), (1, 16, 17, 5), (11, 19, 15, 4), (155, 153, 16, 1), (27, 21, 10, 14), (2, 10, 21, 22), (26, 19, 11, 24), (431, 440, 190, 192), (4, 15, 25, 23), (222, 27, 96, 216), (415, 421, 176, 185), (229, 26, 24, 219), (192, 190, 43, 34), (269, 235, 172, 266), (40, 31, 33, 38), (260, 171, 169, 267), (88, 38, 39, 89), (90, 40, 38, 88), (44, 42, 37, 35), (30, 32, 41, 39), (92, 93, 43, 42), (94, 92, 42, 44), (32, 31, 40, 41), (36, 34, 43, 45), (34, 202, 210, 192), (35, 36, 45, 44), (84, 16, 28, 85), (123, 122, 49, 46), (118, 119, 47, 48), (121, 123, 46, 50), (119, 117, 51, 47), (83, 82, 52, 53), (143, 141, 17, 18), (142, 143, 18, 9), (139, 53, 52, 138), (136, 12, 53, 139), (66, 57, 59, 64), (133, 134, 63, 68), (106, 105, 58, 56), (105, 104, 57, 58), (70, 68, 63, 61), (132, 133, 68, 69), (109, 110, 60, 62), (111, 109, 62, 61), (127, 64, 65, 124), (125, 66, 64, 127), (56, 58, 67, 65), (58, 57, 66, 67), (112, 113, 69, 68), (114, 112, 68, 70), (62, 60, 69, 71), (61, 62, 71, 70), (134, 135, 60, 63), (135, 132, 69, 60), (76, 72, 75, 79), (150, 151, 78, 77), (50, 46, 72, 76), (148, 51, 54, 149), (145, 147, 79, 55), (48, 47, 73, 74), (148, 150, 77, 51), (49, 55, 79, 75), (46, 49, 75, 72), (54, 48, 74, 78), (47, 51, 77, 73), (74, 73, 77, 78), (87, 86, 82, 83), (13, 80, 81, 29), (84, 80, 82, 86), (16, 84, 86, 17), (18, 17, 86, 87), (80, 84, 85, 81), (102, 90, 88, 100), (100, 88, 89, 101), (39, 41, 91, 89), (41, 40, 90, 91), (154, 152, 92, 94), (152, 153, 93, 92), (45, 43, 93, 95), (44, 45, 95, 94), (207, 31, 32, 206), (259, 161, 167, 264), (11, 4, 23, 24), (268, 261, 157, 223), (195, 193, 25, 15), (190, 191, 42, 43), (200, 37, 97, 209), (202, 34, 36, 204), (204, 36, 35, 205), (285, 276, 173, 224), (29, 100, 101, 13), (8, 102, 100, 29), (89, 91, 103, 101), (91, 90, 102, 103), (87, 85, 28, 18), (12, 8, 29, 53), (53, 29, 81, 83), (18, 28, 7, 9), (83, 81, 85, 87), (137, 136, 104, 105), (138, 137, 105, 106), (57, 104, 107, 59), (59, 107, 106, 56), (142, 140, 109, 111), (140, 141, 110, 109), (61, 63, 108, 111), (63, 60, 110, 108), (118, 116, 112, 114), (116, 117, 113, 112), (71, 69, 113, 115), (70, 71, 115, 114), (54, 51, 117, 116), (48, 54, 116, 118), (115, 113, 117, 119), (114, 115, 119, 118), (49, 122, 120, 55), (55, 120, 121, 50), (124, 126, 123, 121), (126, 125, 122, 123), (67, 66, 125, 126), (65, 67, 126, 124), (122, 125, 127, 120), (120, 127, 124, 121), (56, 65, 128, 131), (59, 56, 131, 130), (65, 64, 129, 128), (64, 59, 130, 129), (131, 128, 132, 135), (130, 131, 135, 134), (128, 129, 133, 132), (129, 130, 134, 133), (52, 3, 137, 138), (3, 12, 136, 137), (104, 136, 139, 107), (107, 139, 138, 106), (5, 17, 141, 140), (9, 5, 140, 142), (111, 108, 143, 142), (108, 110, 141, 143), (50, 76, 146, 144), (149, 151, 147, 145), (50, 144, 145, 55), (76, 79, 147, 146), (54, 78, 151, 149), (144, 146, 150, 148), (144, 148, 149, 145), (146, 147, 151, 150), (28, 16, 153, 152), (7, 28, 152, 154), (95, 93, 153, 155), (94, 95, 155, 154), (194, 195, 15, 19), (179, 33, 99, 178), (274, 162, 158, 273), (206, 32, 30, 203), (188, 26, 98, 187), (217, 21, 27, 222), (263, 163, 161, 259), (227, 226, 174, 175), (227, 175, 156, 225), (197, 198, 163, 159), (191, 189, 37, 42), (160, 166, 167, 161), (162, 160, 161, 163), (185, 176, 27, 14), (170, 168, 169, 171), (173, 170, 171, 172), (224, 173, 172, 235), (27, 176, 177, 96), (174, 169, 168, 175), (166, 164, 165, 167), (258, 174, 157, 261), (411, 179, 178, 410), (39, 181, 182, 30), (216, 96, 177, 234), (38, 180, 181, 39), (6, 184, 185, 14), (230, 228, 183, 20), (284, 225, 156, 277), (232, 231, 187, 98), (429, 188, 187, 428), (37, 189, 186, 97), (432, 433, 195, 194), (440, 430, 191, 190), (221, 25, 193, 233), (429, 432, 194, 188), (20, 183, 184, 6), (264, 167, 165, 265), (430, 439, 189, 191), (266, 172, 171, 260), (239, 200, 209, 241), (250, 202, 204, 249), (249, 204, 205, 248), (280, 272, 215, 164), (247, 206, 203, 240), (31, 207, 201, 33), (162, 163, 198, 199), (162, 199, 196, 158), (252, 237, 198, 197), (164, 215, 214, 165), (99, 208, 213, 178), (30, 182, 212, 203), (273, 158, 196, 283), (97, 186, 211, 209), (33, 201, 208, 99), (37, 200, 205, 35), (265, 165, 214, 256), (246, 207, 206, 247), (262, 257, 197, 159), (33, 179, 180, 38), (26, 188, 194, 19), (21, 217, 218, 22), (157, 174, 226, 223), (22, 218, 230, 20), (23, 220, 219, 24), (25, 221, 220, 23), (26, 229, 232, 98), (315, 221, 233, 338), (336, 325, 231, 232), (351, 326, 225, 284), (334, 323, 228, 230), (305, 216, 234, 340), (321, 224, 235, 342), (330, 227, 225, 326), (330, 328, 226, 227), (307, 217, 222, 317), (348, 285, 224, 321), (346, 268, 223, 319), (345, 342, 235, 269), (332, 229, 219, 311), (317, 222, 216, 305), (201, 251, 245, 208), (200, 239, 248, 205), (256, 214, 244, 270), (257, 271, 252, 197), (272, 286, 253, 215), (207, 246, 251, 201), (199, 198, 237, 238), (199, 238, 236, 196), (215, 253, 244, 214), (208, 245, 243, 213), (203, 212, 254, 240), (283, 196, 236, 287), (209, 211, 255, 241), (202, 250, 242, 210), (306, 246, 247, 308), (318, 329, 237, 252), (308, 247, 240, 335), (312, 249, 248, 310), (314, 250, 249, 312), (333, 239, 241, 337), (366, 371, 271, 257), (356, 256, 270, 365), (375, 345, 269, 364), (373, 370, 268, 346), (358, 366, 257, 262), (361, 265, 256, 356), (362, 266, 260, 369), (360, 264, 265, 361), (163, 263, 262, 159), (367, 258, 261, 357), (359, 263, 259, 368), (370, 357, 261, 268), (368, 259, 264, 360), (369, 260, 267, 363), (364, 269, 266, 362), (169, 174, 258, 267), (294, 283, 287, 296), (297, 303, 286, 272), (354, 302, 285, 348), (353, 351, 284, 295), (298, 273, 283, 294), (291, 297, 272, 280), (160, 162, 274, 279), (175, 168, 281, 278), (166, 160, 279, 275), (168, 170, 282, 281), (175, 278, 277, 156), (295, 284, 277, 288), (299, 274, 273, 298), (302, 301, 276, 285), (164, 166, 275, 280), (170, 173, 276, 282), (442, 441, 301, 302), (439, 299, 298, 438), (435, 295, 288, 428), (431, 437, 297, 291), (438, 298, 294, 434), (447, 353, 295, 435), (445, 442, 302, 354), (437, 443, 303, 297), (434, 294, 296, 436), (279, 274, 299, 290), (278, 281, 292, 289), (275, 279, 290, 300), (281, 282, 293, 292), (278, 289, 288, 277), (280, 275, 300, 291), (282, 276, 301, 293), (443, 444, 355, 303), (444, 445, 354, 355), (436, 296, 352, 446), (446, 352, 353, 447), (296, 287, 350, 352), (351, 353, 381, 379), (303, 355, 349, 286), (355, 354, 348, 349), (371, 372, 347, 271), (373, 346, 376, 383), (365, 270, 344, 374), (374, 344, 345, 375), (229, 332, 336, 232), (332, 333, 337, 336), (221, 315, 313, 220), (315, 314, 312, 313), (220, 313, 311, 219), (313, 312, 310, 311), (218, 309, 334, 230), (309, 308, 335, 334), (223, 226, 328, 319), (319, 328, 329, 318), (217, 307, 309, 218), (307, 306, 308, 309), (251, 316, 304, 245), (316, 317, 305, 304), (239, 333, 310, 248), (333, 332, 311, 310), (270, 244, 343, 344), (344, 343, 342, 345), (271, 347, 318, 252), (347, 346, 319, 318), (286, 349, 320, 253), (349, 348, 321, 320), (246, 306, 316, 251), (306, 307, 317, 316), (238, 237, 329, 331), (331, 329, 328, 330), (238, 331, 327, 236), (331, 330, 326, 327), (253, 320, 343, 244), (320, 321, 342, 343), (245, 304, 341, 243), (304, 305, 340, 341), (240, 254, 322, 335), (335, 322, 323, 334), (287, 236, 327, 350), (350, 327, 326, 351), (241, 255, 324, 337), (337, 324, 325, 336), (250, 314, 339, 242), (314, 315, 338, 339), (418, 374, 375, 419), (417, 365, 374, 418), (426, 427, 373, 372), (425, 426, 372, 371), (416, 364, 362, 414), (423, 369, 363, 415), (422, 368, 360, 412), (424, 409, 357, 370), (411, 359, 368, 422), (421, 367, 357, 409), (412, 360, 361, 413), (414, 362, 369, 423), (413, 361, 356, 408), (410, 420, 366, 358), (427, 424, 370, 373), (419, 375, 364, 416), (408, 356, 365, 417), (420, 425, 371, 366), (263, 359, 358, 262), (267, 258, 367, 363), (377, 382, 395, 392), (388, 380, 394, 398), (372, 373, 383, 382), (347, 372, 382, 377), (353, 352, 380, 381), (350, 351, 379, 378), (352, 350, 378, 380), (346, 347, 377, 376), (388, 386, 387, 389), (390, 391, 384, 385), (378, 379, 387, 386), (387, 379, 401, 405), (391, 383, 403, 407), (381, 380, 388, 389), (376, 377, 385, 384), (382, 383, 391, 390), (394, 393, 397, 398), (392, 395, 399, 396), (385, 377, 392, 396), (380, 378, 393, 394), (390, 385, 396, 399), (386, 388, 398, 397), (378, 386, 397, 393), (382, 390, 399, 395), (403, 400, 404, 407), (401, 402, 406, 405), (383, 376, 400, 403), (379, 381, 402, 401), (384, 391, 407, 404), (381, 389, 406, 402), (389, 387, 405, 406), (376, 384, 404, 400), (213, 243, 425, 420), (212, 408, 417, 254), (323, 419, 416, 228), (340, 234, 424, 427), (178, 213, 420, 410), (182, 413, 408, 212), (183, 414, 423, 184), (181, 412, 413, 182), (176, 421, 409, 177), (179, 411, 422, 180), (234, 177, 409, 424), (180, 422, 412, 181), (184, 423, 415, 185), (228, 416, 414, 183), (243, 341, 426, 425), (341, 340, 427, 426), (254, 417, 418, 322), (322, 418, 419, 323), (359, 411, 410, 358), (363, 367, 421, 415), (324, 446, 447, 325), (255, 436, 446, 324), (339, 338, 445, 444), (242, 339, 444, 443), (211, 434, 436, 255), (210, 242, 443, 437), (338, 233, 442, 445), (325, 447, 435, 231), (186, 438, 434, 211), (192, 210, 437, 431), (231, 435, 428, 187), (189, 439, 438, 186), (233, 193, 441, 442), (290, 299, 439, 430), (289, 292, 432, 429), (300, 290, 430, 440), (292, 293, 433, 432), (289, 429, 428, 288), (291, 300, 440, 431), (293, 301, 441, 433)])
me_cube_009.polygons.foreach_set('use_smooth', [True] * 452)
me_cube_009.use_remesh_preserve_volume = False
me_cube_009.use_remesh_preserve_attributes = False
me_cube_009.use_mirror_vertex_groups = False
me_cube_009.update()
me_cube_008 = bpy.data.meshes.new('Cube.008')
me_cube_008.from_pydata([(-0.1432, -0.2499, -0.01468), (-0.1432, 0.2499, -0.01468), (-0.1432, -0.2499, -0.575), (-0.1432, -0.2499, 0.005064), (-0.1432, 0.2499, -0.575), (-0.1432, 0.2499, 0.005064), (-0.1432, -0.2301, -0.575), (0.1432, 0.2499, -0.01468), (0.1432, -0.2499, -0.01468), (0.1432, 0.2499, 0.005064), (0.1432, -0.2499, -0.575), (0.1432, 0.2499, -0.575), (0.1432, -0.2499, 0.005064), (-0.1432, -0.2301, -0.01468), (0.1432, -0.2301, -0.575), (-0.1432, 0.2312, -0.575), (-0.1432, 0.2312, -0.01468), (-0.1432, 0.2312, 0.005064), (0.1432, 0.2312, 0.005064), (0.1432, 0.2312, -0.575), (-0.1432, -0.2301, -0.555), (0.1432, -0.2499, -0.555), (-0.1432, -0.2499, -0.555), (-0.1432, 0.2499, -0.555), (0.1432, 0.2499, -0.555), (-0.1432, 0.2312, -0.555), (0.1432, 0.2312, -0.555), (0.1432, -0.2301, -0.555), (0.1432, 0.2312, -0.01468), (0.1432, -0.2301, -0.01468), (-0.1432, -0.2301, -0.2853), (0.1432, -0.2499, -0.2853), (-0.1432, -0.2499, -0.2853), (0.1432, -0.2301, -0.2853), (-0.1432, 0.2312, -0.2853), (0.1432, 0.2499, -0.2853), (-0.1432, 0.2499, -0.2853), (0.1432, 0.2312, -0.2853), (0.1432, -0.2301, -0.265), (-0.1432, -0.2301, -0.265), (0.1432, -0.2499, -0.265), (-0.1432, -0.2499, -0.265), (0.1432, 0.2312, -0.265), (-0.1432, 0.2312, -0.265), (0.1432, 0.2499, -0.265), (-0.1432, 0.2499, -0.265), (-0.1432, -0.2499, 0.5547), (-0.1432, 0.2499, 0.5547), (0.1432, 0.2499, 0.5547), (0.1432, -0.2499, 0.5547), (-0.1432, -0.2301, 0.5547), (-0.1432, 0.2312, 0.5547), (-0.1432, -0.2301, 0.005064), (0.1432, -0.2301, 0.005064), (0.1432, 0.2312, 0.5547), (0.1432, -0.2301, 0.5547), (-0.1432, -0.2301, 0.2946), (0.1432, -0.2499, 0.2946), (-0.1432, -0.2499, 0.2946), (0.1432, -0.2301, 0.2946), (-0.1432, 0.2312, 0.2946), (0.1432, 0.2499, 0.2946), (-0.1432, 0.2499, 0.2946), (0.1432, 0.2312, 0.2946), (0.1432, -0.2301, 0.3149), (-0.1432, -0.2301, 0.3149), (0.1432, -0.2499, 0.3149), (-0.1432, -0.2499, 0.3149), (0.1432, 0.2312, 0.3149), (-0.1432, 0.2312, 0.3149), (0.1432, 0.2499, 0.3149), (-0.1432, 0.2499, 0.3149), (-0.1432, -0.2499, 0.575), (-0.1432, 0.2499, 0.575), (0.1432, 0.2499, 0.575), (0.1432, -0.2499, 0.575), (-0.1432, -0.2301, 0.575), (-0.1432, 0.2312, 0.575), (0.1432, 0.2312, 0.575), (0.1432, -0.2301, 0.575), (-0.1432, -0.2272, -0.01468), (0.1432, -0.2272, -0.01468), (-0.1432, -0.2272, 0.005064), (0.1432, -0.2272, 0.005064), (-0.1432, 0.2286, -0.01468), (0.1432, 0.2286, -0.01468), (-0.1432, 0.2286, 0.005064), (0.1432, 0.2286, 0.005064), (0.1432, -0.2301, -0.2589), (-0.1432, -0.2301, -0.2589), (0.1432, -0.2499, -0.2589), (-0.1432, -0.2499, -0.2589), (0.1432, 0.2312, -0.2621), (-0.1432, 0.2312, -0.2621), (0.1432, 0.2499, -0.2621), (-0.1432, 0.2499, -0.2621), (0.1499, -0.2301, -0.555), (0.1499, 0.2312, -0.2853), (0.1499, 0.2312, -0.555), (0.1499, -0.2301, -0.2853), (0.1432, -0.2301, -0.01815), (-0.1432, -0.2301, -0.01815), (0.1432, -0.2499, -0.01815), (-0.1432, -0.2499, -0.01815), (0.1432, -0.2499, 0.2903), (-0.1432, -0.2499, 0.2903), (-0.1432, -0.2301, 0.2903), (0.1432, -0.2301, 0.2903), (0.1432, 0.2312, 0.2911), (-0.1432, 0.2499, 0.2911), (-0.1432, 0.2312, 0.2911), (0.1432, 0.2499, 0.2911), (0.1432, 0.2312, 0.3183), (-0.1432, 0.2312, 0.3183), (0.1432, 0.2499, 0.3183), (-0.1432, 0.2499, 0.3183), (0.1432, 0.2312, 0.5512), (-0.1432, 0.2312, 0.5512), (0.1432, 0.2499, 0.5512), (-0.1432, 0.2499, 0.5512), (0.1432, -0.2301, 0.5504), (-0.1432, -0.2301, 0.5504), (0.1432, -0.2499, 0.5504), (-0.1432, -0.2499, 0.5504), (-0.1432, -0.2301, 0.3183), (0.1432, -0.2499, 0.3183), (-0.1432, -0.2499, 0.3183), (0.1432, -0.2301, 0.3183), (-0.1432, -0.2252, 0.3149), (0.1432, -0.2252, 0.3149), (0.1432, -0.2252, 0.2946), (-0.1432, -0.2252, 0.2946), (-0.1432, 0.2264, 0.3149), (0.1432, 0.2264, 0.3149), (0.1432, 0.2264, 0.2946), (-0.1432, 0.2264, 0.2946), (0.1432, -0.2499, 0.008215), (-0.1432, -0.2499, 0.008215), (-0.1432, -0.2301, 0.008215), (0.1432, -0.2301, 0.008215), (-0.1432, 0.2499, 0.007926), (-0.1432, 0.2312, 0.007926), (0.1432, 0.2499, 0.007926), (0.1432, 0.2312, 0.007926), (-0.1432, -0.2237, 0.5547), (0.1432, -0.2237, 0.5547), (-0.1432, -0.2237, 0.575), (0.1432, -0.2237, 0.575), (-0.1432, 0.2248, 0.5547), (0.1432, 0.2248, 0.5547), (-0.1432, 0.2248, 0.575), (0.1432, 0.2248, 0.575), (0.1432, 0.2312, -0.01812), (-0.1432, 0.2312, -0.01812), (0.1432, 0.2499, -0.01812), (-0.1432, 0.2499, -0.01812), (0.1499, 0.0008435, -0.555), (0.1499, -0.001275, -0.555), (0.1499, 0.0008435, -0.2853), (0.1499, -0.001275, -0.2853), (0.1432, 0.0008435, -0.265), (0.1432, -0.001275, -0.265), (0.1432, 0.0008435, -0.2853), (0.1432, -0.001275, -0.2853), (-0.1432, 0.0008435, -0.2853), (-0.1432, -0.001275, -0.2853), (-0.1432, 0.0008435, -0.265), (-0.1432, -0.001275, -0.265), (0.1432, 0.0008435, -0.575), (0.1432, -0.001275, -0.575), (-0.1432, 0.0008435, -0.575), (-0.1432, -0.001275, -0.575), (-0.1432, -0.001275, -0.555), (-0.1432, 0.0008435, -0.555), (0.1432, -0.001275, -0.555), (0.1432, 0.0008435, -0.555), (0.1432, -0.2269, -0.555), (0.1499, -0.2269, -0.555), (0.1499, -0.227, -0.2853), (0.1432, -0.227, -0.2853), (0.1432, -0.227, -0.265), (-0.1432, -0.227, -0.265), (-0.1432, -0.227, -0.2853), (-0.1432, -0.2269, -0.555), (-0.1432, -0.2269, -0.575), (0.1432, -0.2269, -0.575), (0.1499, 0.2279, -0.2853), (0.1499, 0.2283, -0.555), (0.1432, 0.2283, -0.555), (0.1432, 0.2279, -0.2853), (-0.1432, 0.2279, -0.265), (0.1432, 0.2279, -0.265), (-0.1432, 0.2279, -0.2853), (-0.1432, 0.2283, -0.555), (0.1432, 0.2283, -0.575), (-0.1432, 0.2283, -0.575), (0.1499, 0.0008435, -0.2853), (0.1499, -0.001275, -0.2853), (0.1432, -0.001275, -0.2853), (0.1432, 0.0008435, -0.2853), (0.1432, 0.2312, -0.2853), (0.1432, -0.2301, -0.2853), (-0.1432, 0.2312, -0.2853), (-0.1432, -0.2301, -0.2853), (-0.1432, 0.2499, -0.2853), (0.1432, 0.2499, -0.2853), (-0.1432, -0.2499, -0.2853), (0.1432, -0.2499, -0.2853), (0.1499, -0.2301, -0.2853), (0.1499, 0.2312, -0.2853), (-0.1432, 0.2279, -0.2853), (0.1499, 0.2279, -0.2853), (-0.1432, -0.227, -0.2853), (0.1499, -0.227, -0.2853), (-0.1432, -0.001275, -0.2853), (-0.1432, 0.0008435, -0.2853), (0.1499, -0.2301, -0.5536), (0.1432, -0.2499, -0.5536), (-0.1432, -0.2499, -0.5536), (0.1432, 0.2499, -0.5536), (-0.1432, 0.2499, -0.5536), (-0.1432, 0.2312, -0.5536), (0.1432, -0.2301, -0.5536), (0.1499, -0.001275, -0.5536), (-0.1432, 0.0008435, -0.5536), (0.1499, 0.0008435, -0.5536), (0.1432, -0.001275, -0.5536), (0.1432, 0.0008435, -0.5536), (-0.1432, -0.2269, -0.5536), (0.1432, 0.2312, -0.5536), (-0.1432, -0.2301, -0.5536), (0.1499, 0.2283, -0.5536), (0.1499, 0.2312, -0.5536), (-0.1432, 0.2283, -0.5536), (0.1499, -0.2269, -0.5536), (-0.1432, -0.001275, -0.5536), (0.1499, 0.0008435, -0.2869), (0.1432, -0.001275, -0.2869), (0.1432, 0.0008435, -0.2869), (0.1432, 0.2312, -0.2869), (-0.1432, -0.2301, -0.2869), (0.1499, 0.2312, -0.2869), (-0.1432, 0.2279, -0.2869), (0.1499, -0.227, -0.2869), (-0.1432, -0.001275, -0.2869), (0.1499, -0.2301, -0.2869), (0.1432, -0.2499, -0.2869), (-0.1432, -0.2499, -0.2869), (0.1432, 0.2499, -0.2869), (-0.1432, 0.2499, -0.2869), (-0.1432, 0.2312, -0.2869), (0.1432, -0.2301, -0.2869), (0.1499, -0.001275, -0.2869), (-0.1432, 0.0008435, -0.2869), (-0.1432, -0.227, -0.2869), (0.1499, 0.2279, -0.2869), (-0.1432, -0.00361, -0.2853), (0.1499, -0.00361, -0.2853), (0.1432, -0.00361, -0.555), (0.1432, -0.00361, -0.265), (-0.1432, -0.00361, -0.575), (0.1499, -0.00361, -0.555), (0.1499, -0.00361, -0.2853), (0.1432, -0.00361, -0.2853), (-0.1432, -0.00361, -0.265), (-0.1432, -0.00361, -0.2853), (-0.1432, -0.00361, -0.555), (0.1432, -0.00361, -0.575), (0.1499, -0.00361, -0.5536), (-0.1432, -0.00361, -0.5536), (-0.1432, -0.00361, -0.2869), (0.1499, -0.00361, -0.2869), (-0.1432, 0.003903, -0.2853), (0.1499, 0.003903, -0.2853), (0.1432, 0.003903, -0.2853), (-0.1432, 0.003903, -0.265), (-0.1432, 0.003903, -0.555), (0.1499, 0.003903, -0.555), (0.1432, 0.003903, -0.555), (0.1432, 0.003903, -0.265), (-0.1432, 0.003903, -0.2853), (0.1432, 0.003903, -0.575), (-0.1432, 0.003903, -0.575), (0.1499, 0.003903, -0.2853), (0.1499, 0.003903, -0.5536), (-0.1432, 0.003903, -0.5536), (-0.1432, 0.003903, -0.2869), (0.1499, 0.003903, -0.2869), (0.1499, 0.01511, -0.555), (0.1432, 0.01511, -0.555), (0.1432, 0.01511, -0.265), (-0.1432, 0.01511, -0.2853), (0.1432, 0.01511, -0.575), (-0.1432, 0.01511, -0.575), (0.1499, 0.01511, -0.2853), (0.1499, 0.01511, -0.5536), (0.1499, 0.01511, -0.2869), (-0.1432, 0.01511, -0.2853), (0.1499, 0.01511, -0.2853), (0.1432, 0.01511, -0.2853), (-0.1432, 0.01511, -0.265), (-0.1432, 0.01511, -0.555), (-0.1432, 0.01511, -0.5536), (-0.1432, 0.01511, -0.2869), (0.1499, -0.2301, -0.3973), (0.1499, -0.2301, -0.4432), (0.1432, -0.2499, -0.3973), (0.1432, -0.2499, -0.4432), (-0.1432, -0.2499, -0.3973), (-0.1432, -0.2499, -0.4432), (0.1432, 0.2499, -0.3973), (0.1432, 0.2499, -0.4432), (-0.1432, 0.2499, -0.3973), (-0.1432, 0.2499, -0.4432), (-0.1432, 0.2312, -0.3973), (-0.1432, 0.2312, -0.4432), (0.1432, -0.2301, -0.3973), (0.1432, -0.2301, -0.4432), (0.1499, -0.001275, -0.3973), (0.1499, -0.001275, -0.4432), (-0.1432, 0.0008435, -0.3973), (-0.1432, 0.0008435, -0.4432), (-0.1432, -0.227, -0.3973), (-0.1432, -0.227, -0.4432), (0.1499, 0.228, -0.3973), (0.1499, 0.2281, -0.4432), (0.1499, 0.0008435, -0.4432), (0.1499, 0.0008435, -0.3973), (0.1432, -0.001275, -0.4432), (0.1432, -0.001275, -0.3973), (0.1432, 0.0008435, -0.4432), (0.1432, 0.0008435, -0.3973), (0.1432, 0.2312, -0.4432), (0.1432, 0.2312, -0.3973), (-0.1432, -0.2301, -0.4432), (-0.1432, -0.2301, -0.3973), (0.1499, 0.2312, -0.4432), (0.1499, 0.2312, -0.3973), (-0.1432, 0.2281, -0.4432), (-0.1432, 0.228, -0.3973), (0.1499, -0.227, -0.4432), (0.1499, -0.227, -0.3973), (-0.1432, -0.001275, -0.4432), (-0.1432, -0.001275, -0.3973), (-0.1432, -0.00361, -0.3973), (-0.1432, -0.00361, -0.4432), (0.1499, -0.00361, -0.4432), (0.1499, -0.00361, -0.3973), (-0.1432, 0.003903, -0.4432), (-0.1432, 0.003903, -0.3973), (0.1499, 0.003903, -0.3973), (0.1499, 0.003903, -0.4432), (0.1499, 0.01511, -0.3973), (0.1499, 0.01511, -0.4432), (-0.1432, 0.01511, -0.4432), (-0.1432, 0.01511, -0.3973), (-0.1432, -0.01514, -0.2853), (0.1499, -0.01514, -0.555), (0.1499, -0.01514, -0.2853), (0.1432, -0.01514, -0.2853), (-0.1432, -0.01514, -0.265), (-0.1432, -0.01514, -0.2853), (-0.1432, -0.01514, -0.555), (0.1432, -0.01514, -0.575), (-0.1432, -0.01514, -0.5536), (-0.1432, -0.01514, -0.2869), (0.1499, -0.01514, -0.2853), (0.1432, -0.01514, -0.555), (0.1432, -0.01514, -0.265), (-0.1432, -0.01514, -0.575), (0.1499, -0.01514, -0.5536), (0.1499, -0.01514, -0.2869), (0.1499, -0.01514, -0.3973), (0.1499, -0.01514, -0.4432), (-0.1432, -0.01514, -0.3973), (-0.1432, -0.01514, -0.4432), (0.1519, -0.00361, -0.4432), (0.1519, -0.00361, -0.3973), (0.1519, 0.003903, -0.3973), (0.1519, 0.003903, -0.4432), (0.1519, 0.01511, -0.3973), (0.1519, 0.01511, -0.4432), (0.1519, -0.01514, -0.3973), (0.1519, -0.01514, -0.4432), (0.1558, -0.00361, -0.4432), (0.1558, -0.00361, -0.3973), (0.1558, 0.003903, -0.3973), (0.1558, 0.003903, -0.4432), (0.1558, 0.01511, -0.3973), (0.1558, 0.01511, -0.4432), (0.1558, -0.01514, -0.3973), (0.1558, -0.01514, -0.4432), (0.1519, -0.00361, -0.3889), (0.1519, 0.003903, -0.3889), (0.1519, 0.01511, -0.3889), (0.1519, -0.01514, -0.3889), (0.1558, -0.00361, -0.3889), (0.1558, 0.003903, -0.3889), (0.1558, 0.01511, -0.3889), (0.1558, -0.01514, -0.3889), (0.1519, -0.00361, -0.4533), (0.1519, 0.003903, -0.4533), (0.1519, 0.01511, -0.4533), (0.1519, -0.01514, -0.4533), (0.1558, -0.00361, -0.4533), (0.1558, 0.003903, -0.4533), (0.1558, 0.01511, -0.4533), (0.1558, -0.01514, -0.4533), (-0.1432, -0.01896, -0.2853), (0.1499, -0.01895, -0.555), (0.1499, -0.01896, -0.2853), (0.1432, -0.01896, -0.2853), (-0.1432, -0.01896, -0.265), (-0.1432, -0.01896, -0.2853), (-0.1432, -0.01895, -0.555), (0.1432, -0.01895, -0.575), (-0.1432, -0.01895, -0.5536), (-0.1432, -0.01896, -0.2869), (-0.1432, -0.01896, -0.3973), (-0.1432, -0.01896, -0.4432), (0.1499, -0.01896, -0.2853), (0.1432, -0.01895, -0.555), (0.1432, -0.01896, -0.265), (-0.1432, -0.01895, -0.575), (0.1499, -0.01895, -0.5536), (0.1499, -0.01896, -0.2869), (0.1499, -0.01896, -0.3973), (0.1499, -0.01896, -0.4432), (0.1499, 0.01936, -0.555), (0.1432, 0.01936, -0.555), (0.1432, 0.01935, -0.265), (-0.1432, 0.01935, -0.2853), (0.1432, 0.01936, -0.575), (-0.1432, 0.01936, -0.575), (0.1499, 0.01935, -0.2853), (0.1499, 0.01936, -0.5536), (0.1499, 0.01935, -0.2869), (-0.1432, 0.01935, -0.2853), (0.1499, 0.01935, -0.2853), (0.1432, 0.01935, -0.2853), (-0.1432, 0.01935, -0.265), (-0.1432, 0.01936, -0.555), (-0.1432, 0.01936, -0.5536), (-0.1432, 0.01935, -0.2869), (-0.1432, 0.01935, -0.3973), (-0.1432, 0.01935, -0.4432), (0.1499, 0.01935, -0.3973), (0.1499, 0.01935, -0.4432)], [], [(103, 102, 8, 0), (7, 1, 5, 9), (13, 0, 3, 52), (154, 155, 1, 7), (14, 10, 2, 6), (101, 103, 0, 13), (0, 8, 12, 3), (433, 441, 193, 195), (6, 2, 22, 20), (80, 13, 52, 82), (1, 16, 17, 5), (11, 19, 15, 4), (155, 153, 16, 1), (27, 21, 10, 14), (2, 10, 21, 22), (26, 19, 11, 24), (431, 440, 190, 192), (4, 15, 25, 23), (222, 27, 96, 216), (415, 421, 176, 185), (229, 26, 24, 219), (192, 190, 43, 34), (269, 235, 172, 266), (40, 31, 33, 38), (260, 171, 169, 267), (88, 38, 39, 89), (90, 40, 38, 88), (44, 42, 37, 35), (30, 32, 41, 39), (92, 93, 43, 42), (94, 92, 42, 44), (32, 31, 40, 41), (36, 34, 43, 45), (34, 202, 210, 192), (35, 36, 45, 44), (84, 16, 28, 85), (123, 122, 49, 46), (118, 119, 47, 48), (121, 123, 46, 50), (119, 117, 51, 47), (83, 82, 52, 53), (143, 141, 17, 18), (142, 143, 18, 9), (139, 53, 52, 138), (136, 12, 53, 139), (66, 57, 59, 64), (133, 134, 63, 68), (106, 105, 58, 56), (105, 104, 57, 58), (70, 68, 63, 61), (132, 133, 68, 69), (109, 110, 60, 62), (111, 109, 62, 61), (127, 64, 65, 124), (125, 66, 64, 127), (56, 58, 67, 65), (58, 57, 66, 67), (112, 113, 69, 68), (114, 112, 68, 70), (62, 60, 69, 71), (61, 62, 71, 70), (134, 135, 60, 63), (135, 132, 69, 60), (76, 72, 75, 79), (150, 151, 78, 77), (50, 46, 72, 76), (148, 51, 54, 149), (145, 147, 79, 55), (48, 47, 73, 74), (148, 150, 77, 51), (49, 55, 79, 75), (46, 49, 75, 72), (54, 48, 74, 78), (47, 51, 77, 73), (74, 73, 77, 78), (87, 86, 82, 83), (13, 80, 81, 29), (84, 80, 82, 86), (16, 84, 86, 17), (18, 17, 86, 87), (80, 84, 85, 81), (102, 90, 88, 100), (100, 88, 89, 101), (39, 41, 91, 89), (41, 40, 90, 91), (154, 152, 92, 94), (152, 153, 93, 92), (45, 43, 93, 95), (44, 45, 95, 94), (207, 31, 32, 206), (259, 161, 167, 264), (11, 4, 23, 24), (268, 261, 157, 223), (195, 193, 25, 15), (190, 191, 42, 43), (200, 37, 97, 209), (202, 34, 36, 204), (204, 36, 35, 205), (285, 276, 173, 224), (29, 100, 101, 13), (8, 102, 100, 29), (89, 91, 103, 101), (91, 90, 102, 103), (87, 85, 28, 18), (12, 8, 29, 53), (53, 29, 81, 83), (18, 28, 7, 9), (83, 81, 85, 87), (137, 136, 104, 105), (138, 137, 105, 106), (57, 104, 107, 59), (59, 107, 106, 56), (142, 140, 109, 111), (140, 141, 110, 109), (61, 63, 108, 111), (63, 60, 110, 108), (118, 116, 112, 114), (116, 117, 113, 112), (71, 69, 113, 115), (70, 71, 115, 114), (54, 51, 117, 116), (48, 54, 116, 118), (115, 113, 117, 119), (114, 115, 119, 118), (49, 122, 120, 55), (55, 120, 121, 50), (124, 126, 123, 121), (126, 125, 122, 123), (67, 66, 125, 126), (65, 67, 126, 124), (122, 125, 127, 120), (120, 127, 124, 121), (56, 65, 128, 131), (59, 56, 131, 130), (65, 64, 129, 128), (64, 59, 130, 129), (131, 128, 132, 135), (130, 131, 135, 134), (128, 129, 133, 132), (129, 130, 134, 133), (52, 3, 137, 138), (3, 12, 136, 137), (104, 136, 139, 107), (107, 139, 138, 106), (5, 17, 141, 140), (9, 5, 140, 142), (111, 108, 143, 142), (108, 110, 141, 143), (50, 76, 146, 144), (149, 151, 147, 145), (50, 144, 145, 55), (76, 79, 147, 146), (54, 78, 151, 149), (144, 146, 150, 148), (144, 148, 149, 145), (146, 147, 151, 150), (28, 16, 153, 152), (7, 28, 152, 154), (95, 93, 153, 155), (94, 95, 155, 154), (194, 195, 15, 19), (179, 33, 99, 178), (274, 162, 158, 273), (206, 32, 30, 203), (188, 26, 98, 187), (217, 21, 27, 222), (263, 163, 161, 259), (227, 226, 174, 175), (227, 175, 156, 225), (197, 198, 163, 159), (191, 189, 37, 42), (160, 166, 167, 161), (162, 160, 161, 163), (185, 176, 27, 14), (170, 168, 169, 171), (173, 170, 171, 172), (224, 173, 172, 235), (27, 176, 177, 96), (174, 169, 168, 175), (166, 164, 165, 167), (258, 174, 157, 261), (411, 179, 178, 410), (39, 181, 182, 30), (216, 96, 177, 234), (38, 180, 181, 39), (6, 184, 185, 14), (230, 228, 183, 20), (284, 225, 156, 277), (232, 231, 187, 98), (429, 188, 187, 428), (37, 189, 186, 97), (432, 433, 195, 194), (440, 430, 191, 190), (221, 25, 193, 233), (429, 432, 194, 188), (20, 183, 184, 6), (264, 167, 165, 265), (430, 439, 189, 191), (266, 172, 171, 260), (239, 200, 209, 241), (250, 202, 204, 249), (249, 204, 205, 248), (280, 272, 215, 164), (247, 206, 203, 240), (31, 207, 201, 33), (162, 163, 198, 199), (162, 199, 196, 158), (252, 237, 198, 197), (164, 215, 214, 165), (99, 208, 213, 178), (30, 182, 212, 203), (273, 158, 196, 283), (97, 186, 211, 209), (33, 201, 208, 99), (37, 200, 205, 35), (265, 165, 214, 256), (246, 207, 206, 247), (262, 257, 197, 159), (33, 179, 180, 38), (26, 188, 194, 19), (21, 217, 218, 22), (157, 174, 226, 223), (22, 218, 230, 20), (23, 220, 219, 24), (25, 221, 220, 23), (26, 229, 232, 98), (315, 221, 233, 338), (336, 325, 231, 232), (351, 326, 225, 284), (334, 323, 228, 230), (305, 216, 234, 340), (321, 224, 235, 342), (330, 227, 225, 326), (330, 328, 226, 227), (307, 217, 222, 317), (348, 285, 224, 321), (346, 268, 223, 319), (345, 342, 235, 269), (332, 229, 219, 311), (317, 222, 216, 305), (201, 251, 245, 208), (200, 239, 248, 205), (256, 214, 244, 270), (257, 271, 252, 197), (272, 286, 253, 215), (207, 246, 251, 201), (199, 198, 237, 238), (199, 238, 236, 196), (215, 253, 244, 214), (208, 245, 243, 213), (203, 212, 254, 240), (283, 196, 236, 287), (209, 211, 255, 241), (202, 250, 242, 210), (306, 246, 247, 308), (318, 329, 237, 252), (308, 247, 240, 335), (312, 249, 248, 310), (314, 250, 249, 312), (333, 239, 241, 337), (366, 371, 271, 257), (356, 256, 270, 365), (375, 345, 269, 364), (373, 370, 268, 346), (358, 366, 257, 262), (361, 265, 256, 356), (362, 266, 260, 369), (360, 264, 265, 361), (163, 263, 262, 159), (367, 258, 261, 357), (359, 263, 259, 368), (370, 357, 261, 268), (368, 259, 264, 360), (369, 260, 267, 363), (364, 269, 266, 362), (169, 174, 258, 267), (294, 283, 287, 296), (297, 303, 286, 272), (354, 302, 285, 348), (353, 351, 284, 295), (298, 273, 283, 294), (291, 297, 272, 280), (160, 162, 274, 279), (175, 168, 281, 278), (166, 160, 279, 275), (168, 170, 282, 281), (175, 278, 277, 156), (295, 284, 277, 288), (299, 274, 273, 298), (302, 301, 276, 285), (164, 166, 275, 280), (170, 173, 276, 282), (442, 441, 301, 302), (439, 299, 298, 438), (435, 295, 288, 428), (431, 437, 297, 291), (438, 298, 294, 434), (447, 353, 295, 435), (445, 442, 302, 354), (437, 443, 303, 297), (434, 294, 296, 436), (279, 274, 299, 290), (278, 281, 292, 289), (275, 279, 290, 300), (281, 282, 293, 292), (278, 289, 288, 277), (280, 275, 300, 291), (282, 276, 301, 293), (443, 444, 355, 303), (444, 445, 354, 355), (436, 296, 352, 446), (446, 352, 353, 447), (296, 287, 350, 352), (351, 353, 381, 379), (303, 355, 349, 286), (355, 354, 348, 349), (371, 372, 347, 271), (373, 346, 376, 383), (365, 270, 344, 374), (374, 344, 345, 375), (229, 332, 336, 232), (332, 333, 337, 336), (221, 315, 313, 220), (315, 314, 312, 313), (220, 313, 311, 219), (313, 312, 310, 311), (218, 309, 334, 230), (309, 308, 335, 334), (223, 226, 328, 319), (319, 328, 329, 318), (217, 307, 309, 218), (307, 306, 308, 309), (251, 316, 304, 245), (316, 317, 305, 304), (239, 333, 310, 248), (333, 332, 311, 310), (270, 244, 343, 344), (344, 343, 342, 345), (271, 347, 318, 252), (347, 346, 319, 318), (286, 349, 320, 253), (349, 348, 321, 320), (246, 306, 316, 251), (306, 307, 317, 316), (238, 237, 329, 331), (331, 329, 328, 330), (238, 331, 327, 236), (331, 330, 326, 327), (253, 320, 343, 244), (320, 321, 342, 343), (245, 304, 341, 243), (304, 305, 340, 341), (240, 254, 322, 335), (335, 322, 323, 334), (287, 236, 327, 350), (350, 327, 326, 351), (241, 255, 324, 337), (337, 324, 325, 336), (250, 314, 339, 242), (314, 315, 338, 339), (418, 374, 375, 419), (417, 365, 374, 418), (426, 427, 373, 372), (425, 426, 372, 371), (416, 364, 362, 414), (423, 369, 363, 415), (422, 368, 360, 412), (424, 409, 357, 370), (411, 359, 368, 422), (421, 367, 357, 409), (412, 360, 361, 413), (414, 362, 369, 423), (413, 361, 356, 408), (410, 420, 366, 358), (427, 424, 370, 373), (419, 375, 364, 416), (408, 356, 365, 417), (420, 425, 371, 366), (263, 359, 358, 262), (267, 258, 367, 363), (377, 382, 395, 392), (388, 380, 394, 398), (372, 373, 383, 382), (347, 372, 382, 377), (353, 352, 380, 381), (350, 351, 379, 378), (352, 350, 378, 380), (346, 347, 377, 376), (388, 386, 387, 389), (390, 391, 384, 385), (378, 379, 387, 386), (387, 379, 401, 405), (391, 383, 403, 407), (381, 380, 388, 389), (376, 377, 385, 384), (382, 383, 391, 390), (394, 393, 397, 398), (392, 395, 399, 396), (385, 377, 392, 396), (380, 378, 393, 394), (390, 385, 396, 399), (386, 388, 398, 397), (378, 386, 397, 393), (382, 390, 399, 395), (403, 400, 404, 407), (401, 402, 406, 405), (383, 376, 400, 403), (379, 381, 402, 401), (384, 391, 407, 404), (381, 389, 406, 402), (389, 387, 405, 406), (376, 384, 404, 400), (213, 243, 425, 420), (212, 408, 417, 254), (323, 419, 416, 228), (340, 234, 424, 427), (178, 213, 420, 410), (182, 413, 408, 212), (183, 414, 423, 184), (181, 412, 413, 182), (176, 421, 409, 177), (179, 411, 422, 180), (234, 177, 409, 424), (180, 422, 412, 181), (184, 423, 415, 185), (228, 416, 414, 183), (243, 341, 426, 425), (341, 340, 427, 426), (254, 417, 418, 322), (322, 418, 419, 323), (359, 411, 410, 358), (363, 367, 421, 415), (324, 446, 447, 325), (255, 436, 446, 324), (339, 338, 445, 444), (242, 339, 444, 443), (211, 434, 436, 255), (210, 242, 443, 437), (338, 233, 442, 445), (325, 447, 435, 231), (186, 438, 434, 211), (192, 210, 437, 431), (231, 435, 428, 187), (189, 439, 438, 186), (233, 193, 441, 442), (290, 299, 439, 430), (289, 292, 432, 429), (300, 290, 430, 440), (292, 293, 433, 432), (289, 429, 428, 288), (291, 300, 440, 431), (293, 301, 441, 433)])
me_cube_008.polygons.foreach_set('use_smooth', [True] * 452)
me_cube_008.use_remesh_preserve_volume = False
me_cube_008.use_remesh_preserve_attributes = False
me_cube_008.use_mirror_vertex_groups = False
me_cube_008.update()
me_circle_001 = bpy.data.meshes.new('Circle.001')
me_circle_001.from_pydata([(1.944e-09, 0.2701, -0.02275), (-0.191, 0.191, -0.02275), (-0.2701, -1.203e-08, -0.02275), (-0.191, -0.191, -0.02275), (2.634e-08, -0.2701, -0.02275), (0.191, -0.191, -0.02275), (0.2701, 3.46e-09, -0.02275), (0.191, 0.191, -0.02275), (-0.2052, 0.2052, 0.02653), (5.96e-08, 0.0, -0.02275), (0.0, 0.2901, 0.02653), (-0.2901, -1.268e-08, 0.02653), (-0.2052, -0.2052, 0.02653), (2.537e-08, -0.2901, 0.02653), (0.2052, -0.2052, 0.02653), (0.2901, 3.46e-09, 0.02653), (0.2052, 0.2052, 0.02653), (-0.0114, -0.2217, 0.7144), (-0.0114, 0.01139, 0.02653), (6.491e-17, 0.01611, 0.02653), (-0.01612, -1.085e-05, 0.02653), (-0.0114, -0.01141, 0.02653), (1.409e-09, -0.01613, 0.02653), (0.0114, -0.01141, 0.02653), (0.01612, -1.085e-05, 0.02653), (0.0114, 0.01139, 0.02653), (-2.317e-17, -0.217, 0.7144), (-0.01612, -0.2331, 0.7144), (-0.0114, -0.2445, 0.7144), (1.409e-09, -0.2492, 0.7144), (0.0114, -0.2445, 0.7144), (0.01612, -0.2331, 0.7144), (0.0114, -0.2217, 0.7144), (0.0114, -0.2858, 0.8363), (-0.0114, -0.171, 0.9757), (-4.769e-17, -0.1663, 0.9757), (-0.01612, -0.1824, 0.9757), (-0.0114, -0.1938, 0.9757), (1.409e-09, -0.1985, 0.9757), (0.0114, -0.1938, 0.9757), (0.01612, -0.1824, 0.9757), (0.0114, -0.171, 0.9757), (0.01612, -0.2744, 0.8363), (0.0114, -0.263, 0.8363), (-3.879e-17, -0.2583, 0.8363), (-0.01612, -0.2744, 0.8363), (-0.0114, -0.263, 0.8363), (-0.0114, -0.2858, 0.8363), (1.409e-09, -0.2905, 0.8363), (0.01612, -0.2165, 0.9241), (-4.439e-17, -0.2003, 0.9241), (-0.01612, -0.2165, 0.9241), (-0.0114, -0.2279, 0.9241), (1.409e-09, -0.2326, 0.9241), (0.0114, -0.2279, 0.9241), (0.0114, -0.2051, 0.9241), (-0.0114, -0.2051, 0.9241), (-0.0114, -0.2836, 0.9529), (4.353e-10, -0.2816, 0.9486), (-0.01612, -0.2884, 0.9632), (-0.0114, -0.2933, 0.9735), (9.739e-10, -0.2953, 0.9778), (0.0114, -0.2933, 0.9735), (0.01612, -0.2884, 0.9632), (0.0114, -0.2836, 0.9529), (-0.0114, -0.172, 0.9988), (-0.0114, -0.2992, 0.9037), (2.211e-10, -0.2947, 0.9037), (-0.01612, -0.3107, 0.9037), (-0.0114, -0.3212, 0.9037), (1.226e-09, -0.3256, 0.9037), (0.0114, -0.3212, 0.9037), (0.01612, -0.3107, 0.9037), (0.0114, -0.2992, 0.9037), (-0.0114, -0.2733, 0.8713), (0.01523, -0.2566, 0.8594), (8.454e-10, -0.2451, 0.8566), (-0.01523, -0.2566, 0.8594), (-0.0114, -0.2632, 0.8713), (1.159e-09, -0.2654, 0.8748), (0.0114, -0.2632, 0.8713), (0.01049, -0.2487, 0.8577), (-0.01049, -0.2487, 0.8577), (1.055e-10, -0.2697, 0.8748), (-0.01612, -0.2822, 0.8583), (-0.0114, -0.2936, 0.8583), (1.409e-09, -0.2983, 0.8583), (0.0114, -0.2936, 0.8583), (0.01612, -0.2822, 0.8583), (0.0114, -0.2733, 0.8713), (0.01572, -0.2663, 0.8468), (0.01098, -0.2565, 0.846), (3.855e-10, -0.2523, 0.8456), (-0.01098, -0.2565, 0.846), (-0.01572, -0.2663, 0.8468), (0.0114, -0.3163, 0.9403), (1.226e-09, -0.3203, 0.942), (2.211e-10, -0.2918, 0.93), (0.0114, -0.296, 0.9318), (0.01612, -0.3066, 0.9362), (-0.01612, -0.3066, 0.9362), (-0.0114, -0.296, 0.9318), (-0.0114, -0.3163, 0.9403), (-0.0114, 0.6542, 1.391), (4.001e-09, 0.6562, 1.386), (-0.01612, 0.6494, 1.401), (-0.0114, 0.6446, 1.411), (4.54e-09, 0.6426, 1.416), (0.0114, 0.6446, 1.411), (0.01612, 0.6494, 1.401), (0.0114, 0.6542, 1.391), (6.878e-09, 0.6494, 1.401), (-4.769e-17, -0.1677, 1.001), (-0.01612, -0.1824, 0.9942), (-0.0114, -0.1928, 0.9896), (1.409e-09, -0.1971, 0.9876), (0.0114, -0.1928, 0.9896), (0.01612, -0.1824, 0.9942), (0.0114, -0.172, 0.9988), (3.311e-09, -0.1824, 0.9942), (-0.1966, -0.1966, 0.02653), (2.431e-08, -0.278, 0.02653), (-0.1966, 0.1966, 0.02653), (-0.278, -4.916e-07, 0.02653), (0.1966, 0.1966, 0.02653), (0.278, -4.762e-07, 0.02653), (2.869e-18, 0.278, 0.02653), (0.1966, -0.1966, 0.02653), (-0.2052, 0.2052, -0.02275), (0.0, 0.2901, -0.02275), (-0.2901, -1.268e-08, -0.02275), (-0.2052, -0.2052, -0.02275), (2.537e-08, -0.2901, -0.02275), (0.2052, -0.2052, -0.02275), (0.2901, 3.46e-09, -0.02275), (0.2052, 0.2052, -0.02275), (0.0114, 0.003771, 0.049), (-0.0114, -0.01903, 0.049), (-0.0114, 0.003771, 0.049), (-0.01612, -0.007627, 0.049), (0.01612, -0.007627, 0.049), (6.203e-17, 0.008493, 0.049), (1.409e-09, -0.02375, 0.049), (0.0114, -0.01903, 0.049), (2.431e-09, -0.02781, 0.02653), (-0.0278, -1.039e-05, 0.02653), (0.01966, 0.01965, 0.02653), (0.01966, -0.01967, 0.02653), (-0.01966, -0.01967, 0.02653), (-0.01966, 0.01965, 0.02653), (0.0278, -1.038e-05, 0.02653), (6.214e-17, 0.02779, 0.02653), (0.01376, -0.2921, 0.8736), (0.009729, -0.2845, 0.8798), (1.887e-10, -0.2815, 0.8822), (-0.009729, -0.2845, 0.8798), (-0.009729, -0.299, 0.8679), (1.046e-09, -0.3019, 0.8655), (0.009729, -0.299, 0.8679), (-0.01376, -0.2921, 0.8736), (3.976e-09, 0.6496, 1.383), (-0.0114, 0.6476, 1.388), (0.01612, 0.6428, 1.398), (0.0114, 0.6476, 1.388), (4.515e-09, 0.636, 1.412), (-0.0114, 0.638, 1.408), (0.0114, 0.638, 1.408), (-0.01612, 0.6428, 1.398), (-0.1416, 0.8943, 1.073), (-1.119e-17, 0.7997, 1.374), (-0.2003, 0.7555, 1.045), (0.07632, 0.7687, 1.367), (-0.1416, 0.6167, 1.017), (0.1079, 0.6939, 1.352), (-1.751e-08, 0.5592, 1.006), (0.07632, 0.619, 1.337), (0.1416, 0.6167, 1.017), (-9.436e-09, 0.588, 1.331), (-0.07632, 0.619, 1.337), (0.2003, 0.7555, 1.045), (-0.1079, 0.6939, 1.352), (0.1416, 0.8943, 1.073), (-0.07632, 0.7687, 1.367), (-1.119e-17, 0.9519, 1.085), (-1.119e-17, 0.7432, 1.371), (0.03676, 0.7282, 1.368), (0.05198, 0.6922, 1.361), (0.03676, 0.6562, 1.353), (-4.544e-09, 0.6412, 1.35), (-0.03676, 0.6562, 1.353), (-0.05198, 0.6922, 1.361), (-0.03676, 0.7282, 1.368), (-1.119e-17, 0.7388, 1.393), (0.03676, 0.7239, 1.39), (0.05198, 0.6878, 1.382), (0.03676, 0.6518, 1.375), (-4.544e-09, 0.6369, 1.372), (-0.03676, 0.6518, 1.375), (-0.05198, 0.6878, 1.382), (-0.03676, 0.7239, 1.39), (0.0773, 0.7706, 1.363), (-0.0773, 0.619, 1.332), (-9.557e-09, 0.5876, 1.326), (-0.1093, 0.6948, 1.348), (0.1093, 0.6948, 1.348), (0.0773, 0.619, 1.332), (-0.0773, 0.7706, 1.363), (-1.119e-17, 0.802, 1.369), (-1.119e-17, 0.7272, 1.45), (0.03676, 0.7123, 1.447), (0.05198, 0.6763, 1.44), (0.03676, 0.6402, 1.433), (-4.544e-09, 0.6253, 1.43), (-0.03676, 0.6402, 1.433), (-0.05198, 0.6763, 1.44), (-0.03676, 0.7123, 1.447), (-1.119e-17, 0.6959, 1.459), (0.0163, 0.6892, 1.458), (0.02306, 0.6733, 1.455), (0.0163, 0.6573, 1.452), (-2.016e-09, 0.6507, 1.45), (-0.0163, 0.6573, 1.452), (-0.02306, 0.6733, 1.455), (-0.0163, 0.6892, 1.458), (0.05198, 0.6772, 1.435), (0.03676, 0.6412, 1.428), (-1.119e-17, 0.7282, 1.445), (0.03676, 0.7133, 1.442), (-0.03676, 0.7133, 1.442), (-0.03676, 0.6412, 1.428), (-0.05198, 0.6772, 1.435), (-4.544e-09, 0.6263, 1.425), (0.03105, 0.644, 1.443), (-3.838e-09, 0.6313, 1.441), (0.03105, 0.7048, 1.455), (0.0439, 0.6744, 1.449), (-0.0439, 0.6744, 1.449), (-0.03105, 0.7048, 1.455), (-0.03105, 0.644, 1.443), (-1.119e-17, 0.7174, 1.458), (-0.03676, 0.7277, 1.37), (-1.119e-17, 0.7427, 1.373), (-0.03676, 0.6557, 1.356), (-0.05198, 0.6917, 1.363), (0.03676, 0.6557, 1.356), (-4.544e-09, 0.6407, 1.353), (0.03676, 0.7277, 1.37), (0.05198, 0.6917, 1.363), (-1.119e-17, 0.742, 1.393), (0.03909, 0.7262, 1.39), (0.05528, 0.6878, 1.382), (0.03909, 0.6495, 1.375), (-4.832e-09, 0.6336, 1.371), (-0.03909, 0.6495, 1.375), (-0.05528, 0.6878, 1.382), (-0.03909, 0.7262, 1.39), (-0.03909, 0.73, 1.371), (-1.119e-17, 0.7459, 1.374), (-0.03909, 0.6534, 1.355), (-0.05528, 0.6917, 1.363), (0.03909, 0.6534, 1.355), (-4.832e-09, 0.6375, 1.352), (0.03909, 0.73, 1.371), (0.05528, 0.6917, 1.363), (0.03676, 0.6515, 1.376), (0.03676, 0.7236, 1.391), (-0.05198, 0.6876, 1.384), (-4.544e-09, 0.6366, 1.373), (0.05198, 0.6876, 1.384), (-1.119e-17, 0.7385, 1.394), (-0.03676, 0.7236, 1.391), (-0.03676, 0.6515, 1.376), (-1.119e-17, 0.7429, 1.372), (-0.05198, 0.692, 1.362), (-4.544e-09, 0.641, 1.352), (0.05198, 0.692, 1.362), (-0.03676, 0.728, 1.369), (-0.03676, 0.6559, 1.355), (0.03676, 0.6559, 1.355), (0.03676, 0.728, 1.369), (-1.008e-09, 0.6729, 1.457)], [], [(7, 6, 5, 9), (9, 5, 4, 3), (1, 9, 3, 2), (0, 7, 9, 1), (151, 149, 18, 19), (150, 146, 25, 24), (148, 144, 22, 21), (149, 145, 20, 18), (131, 12, 11, 130), (128, 8, 10, 129), (129, 10, 16, 135), (134, 15, 14, 133), (132, 13, 12, 131), (130, 11, 8, 128), (135, 16, 15, 134), (133, 14, 13, 132), (141, 138, 17, 26), (140, 136, 32, 31), (139, 137, 28, 27), (138, 139, 27, 17), (145, 148, 21, 20), (146, 151, 19, 25), (144, 147, 23, 22), (147, 150, 24, 23), (51, 52, 37, 36), (56, 51, 36, 34), (54, 49, 40, 39), (55, 50, 35, 41), (137, 142, 29, 28), (142, 143, 30, 29), (136, 141, 26, 32), (143, 140, 31, 30), (38, 39, 116, 115), (37, 38, 115, 114), (35, 34, 65, 112), (40, 41, 118, 117), (49, 55, 41, 40), (50, 56, 34, 35), (52, 53, 38, 37), (53, 54, 39, 38), (29, 30, 33, 48), (28, 29, 48, 47), (26, 17, 46, 44), (31, 32, 43, 42), (32, 26, 44, 43), (30, 31, 42, 33), (17, 27, 45, 46), (27, 28, 47, 45), (53, 52, 78, 79), (55, 49, 75, 81), (49, 54, 80, 75), (52, 51, 77, 78), (54, 53, 79, 80), (56, 50, 76, 82), (50, 55, 81, 76), (51, 56, 82, 77), (164, 166, 108, 107), (165, 164, 107, 106), (160, 161, 103, 104), (162, 163, 110, 109), (153, 152, 88, 89), (155, 154, 83, 74), (158, 157, 86, 87), (157, 156, 85, 86), (96, 70, 71, 95), (98, 73, 67, 97), (95, 71, 72, 99), (101, 66, 68, 100), (100, 68, 69, 102), (99, 72, 73, 98), (97, 67, 66, 101), (102, 69, 70, 96), (154, 153, 89, 83), (152, 158, 87, 88), (159, 155, 74, 84), (156, 159, 84, 85), (42, 88, 87, 33), (33, 87, 86, 48), (48, 86, 85, 47), (47, 85, 84, 45), (90, 42, 43, 91), (91, 43, 44, 92), (92, 44, 46, 93), (93, 46, 45, 94), (77, 84, 74, 78), (78, 74, 83, 79), (79, 83, 89, 80), (80, 89, 88, 75), (82, 93, 94, 77), (76, 92, 93, 82), (81, 91, 92, 76), (75, 90, 91, 81), (84, 77, 94, 45), (42, 90, 75, 88), (60, 102, 96, 61), (58, 97, 101, 57), (63, 99, 98, 64), (59, 100, 102, 60), (57, 101, 100, 59), (62, 95, 99, 63), (64, 98, 97, 58), (61, 96, 95, 62), (110, 111, 108, 109), (111, 106, 107, 108), (103, 105, 106, 111), (104, 103, 111, 110), (163, 160, 104, 110), (166, 162, 109, 108), (161, 167, 105, 103), (167, 165, 106, 105), (118, 119, 116, 117), (119, 114, 115, 116), (65, 113, 114, 119), (112, 65, 119, 118), (41, 35, 112, 118), (39, 40, 117, 116), (34, 36, 113, 65), (36, 37, 114, 113), (14, 15, 125, 127), (13, 14, 127, 121), (16, 10, 126, 124), (11, 12, 120, 123), (8, 11, 123, 122), (12, 13, 121, 120), (15, 16, 124, 125), (10, 8, 122, 126), (0, 1, 128, 129), (1, 2, 130, 128), (2, 3, 131, 130), (3, 4, 132, 131), (4, 5, 133, 132), (5, 6, 134, 133), (6, 7, 135, 134), (7, 0, 129, 135), (23, 24, 140, 143), (25, 19, 141, 136), (22, 23, 143, 142), (21, 22, 142, 137), (18, 20, 139, 138), (20, 21, 137, 139), (24, 25, 136, 140), (19, 18, 138, 141), (127, 125, 150, 147), (121, 127, 147, 144), (124, 126, 151, 146), (123, 120, 148, 145), (122, 123, 145, 149), (120, 121, 144, 148), (125, 124, 146, 150), (126, 122, 149, 151), (69, 68, 159, 156), (68, 66, 155, 159), (72, 71, 158, 152), (67, 73, 153, 154), (70, 69, 156, 157), (71, 70, 157, 158), (66, 67, 154, 155), (73, 72, 152, 153), (59, 60, 165, 167), (57, 59, 167, 161), (62, 63, 162, 166), (64, 58, 160, 163), (63, 64, 163, 162), (58, 57, 161, 160), (60, 61, 164, 165), (61, 62, 166, 164), (201, 203, 170, 172), (200, 204, 179, 181), (207, 200, 181, 183), (202, 201, 172, 174), (205, 202, 174, 176), (203, 206, 168, 170), (204, 205, 176, 179), (206, 207, 183, 168), (182, 180, 190, 191), (177, 175, 187, 188), (180, 178, 189, 190), (175, 173, 186, 187), (173, 171, 185, 186), (178, 177, 188, 189), (169, 182, 191, 184), (171, 169, 184, 185), (246, 241, 257, 262), (192, 193, 249, 248), (241, 240, 256, 257), (199, 192, 248, 255), (243, 242, 258, 259), (198, 199, 255, 254), (245, 244, 260, 261), (197, 198, 254, 253), (182, 169, 207, 206), (173, 175, 205, 204), (180, 182, 206, 203), (175, 177, 202, 205), (177, 178, 201, 202), (169, 171, 200, 207), (171, 173, 204, 200), (178, 180, 203, 201), (225, 224, 210, 211), (227, 226, 208, 209), (226, 228, 215, 208), (230, 229, 213, 214), (231, 225, 211, 212), (224, 227, 209, 210), (228, 230, 214, 215), (229, 231, 212, 213), (233, 232, 219, 220), (235, 234, 217, 218), (237, 236, 222, 223), (238, 233, 220, 221), (232, 235, 218, 219), (234, 239, 216, 217), (239, 237, 223, 216), (236, 238, 221, 222), (271, 267, 231, 229), (270, 266, 230, 228), (268, 265, 227, 224), (267, 264, 225, 231), (266, 271, 229, 230), (269, 270, 228, 226), (265, 269, 226, 227), (264, 268, 224, 225), (214, 213, 238, 236), (208, 215, 237, 239), (209, 208, 239, 234), (211, 210, 235, 232), (213, 212, 233, 238), (215, 214, 236, 237), (210, 209, 234, 235), (212, 211, 232, 233), (279, 272, 241, 246), (278, 275, 247, 244), (277, 274, 245, 242), (276, 273, 243, 240), (275, 279, 246, 247), (274, 278, 244, 245), (273, 277, 242, 243), (272, 276, 240, 241), (257, 256, 255, 248), (259, 258, 253, 254), (261, 260, 251, 252), (263, 262, 249, 250), (256, 259, 254, 255), (258, 261, 252, 253), (260, 263, 250, 251), (262, 257, 248, 249), (193, 194, 250, 249), (244, 247, 263, 260), (194, 195, 251, 250), (242, 245, 261, 258), (195, 196, 252, 251), (240, 243, 259, 256), (196, 197, 253, 252), (247, 246, 262, 263), (195, 194, 268, 264), (193, 192, 269, 265), (192, 199, 270, 269), (198, 197, 271, 266), (196, 195, 264, 267), (194, 193, 265, 268), (199, 198, 266, 270), (197, 196, 267, 271), (184, 191, 276, 272), (190, 189, 277, 273), (188, 187, 278, 274), (186, 185, 279, 275), (191, 190, 273, 276), (189, 188, 274, 277), (187, 186, 275, 278), (185, 184, 272, 279), (222, 221, 220, 280), (280, 220, 219, 218), (216, 280, 218, 217), (223, 222, 280, 216)])
me_circle_001.polygons.foreach_set('use_smooth', [True] * 274)
me_circle_001.use_remesh_preserve_volume = False
me_circle_001.use_remesh_preserve_attributes = False
me_circle_001.use_mirror_vertex_groups = False
me_circle_001.update()
me_cube_007 = bpy.data.meshes.new('Cube.007')
me_cube_007.from_pydata([(0.1499, -0.1511, 0.3527), (0.1499, -0.1294, -0.4117), (0.1499, 0.1277, -0.4117), (0.1499, -0.1111, -0.4117), (0.1499, -0.1328, 0.3527), (0.1499, 0.1104, -0.4117), (0.1499, -0.1111, -0.4074), (0.1499, -0.1294, -0.4074), (0.1499, 0.1277, -0.4088), (0.1499, 0.1104, -0.4088), (0.1499, -0.1111, -0.08084), (0.1499, -0.1294, -0.08084), (0.1499, 0.1104, -0.08084), (0.1499, 0.1277, -0.08084), (0.1499, -0.1111, -0.06208), (0.1499, -0.1294, -0.06208), (0.1499, 0.1104, -0.06208), (0.1499, 0.1277, -0.06208), (0.1499, -0.1066, -0.06208), (0.1499, -0.1066, -0.08084), (0.1499, 0.107, -0.06208), (0.1499, 0.107, -0.08084), (0.1499, 0.1104, -0.08401), (0.1499, 0.1277, -0.08401), (0.1499, -0.1328, 0.1441), (0.1499, -0.1511, 0.1441), (0.07497, -0.1459, -0.4117), (0.07497, 0.1247, -0.08084), (0.07497, 0.1441, -0.08084), (0.07497, 0.1247, -0.06208), (0.07497, 0.1441, -0.06208), (0.07497, -0.1202, -0.08084), (0.07497, 0.1208, -0.08084), (0.07497, 0.1247, -0.08401), (0.07497, 0.1441, -0.08401), (0.07497, -0.1676, 0.3527), (0.07497, -0.1252, -0.4117), (0.07497, -0.1459, -0.4074), (0.07497, -0.1252, -0.4074), (0.07497, -0.147, 0.3527), (0.07497, -0.1252, -0.08084), (0.07497, -0.1459, -0.08084), (0.07497, -0.1252, -0.06208), (0.07497, -0.1459, -0.06208), (0.07497, -0.1202, -0.06208), (0.07497, 0.1208, -0.06208), (0.07497, -0.1676, 0.1441), (0.07497, -0.147, 0.1441), (0.1307, -0.1336, -0.4117), (0.1307, 0.1319, -0.4088), (0.1307, 0.1141, -0.4088), (0.1307, 0.1141, -0.08084), (0.1307, 0.1319, -0.08084), (0.1307, 0.1141, -0.06208), (0.1307, 0.1319, -0.06208), (0.1307, -0.1101, -0.08084), (0.1307, 0.1105, -0.08084), (0.1307, 0.1141, -0.08401), (0.1307, 0.1319, -0.08401), (0.1307, -0.1553, 0.3527), (0.1307, 0.1319, -0.4117), (0.1307, -0.1147, -0.4117), (0.1307, 0.1141, -0.4117), (0.1307, -0.1336, -0.4074), (0.1307, -0.1147, -0.4074), (0.1307, -0.1365, 0.3527), (0.1307, -0.1147, -0.08084), (0.1307, -0.1336, -0.08084), (0.1307, -0.1147, -0.06208), (0.1307, -0.1336, -0.06208), (0.1307, -0.1101, -0.06208), (0.1307, 0.1105, -0.06208), (0.1307, -0.1553, 0.1441), (0.1307, -0.1365, 0.1441), (0.1499, -0.1264, 0.05801), (0.1499, -0.1447, 0.05801), (0.07497, -0.1612, 0.05801), (0.07497, -0.1406, 0.05801), (0.1307, -0.149, 0.05801), (0.1307, -0.1301, 0.05801), (-0.1499, -0.1511, 0.3527), (-0.1499, -0.1294, -0.4117), (-0.1499, 0.1277, -0.4117), (-0.1499, -0.1111, -0.4117), (-0.1499, -0.1328, 0.3527), (-0.1499, 0.1104, -0.4117), (-0.1499, -0.1111, -0.4074), (-0.1499, -0.1294, -0.4074), (-0.1499, 0.1277, -0.4088), (-0.1499, 0.1104, -0.4088), (-0.1499, -0.1111, -0.08084), (-0.1499, -0.1294, -0.08084), (-0.1499, 0.1104, -0.08084), (-0.1499, 0.1277, -0.08084), (-0.1499, -0.1111, -0.06208), (-0.1499, -0.1294, -0.06208), (-0.1499, 0.1104, -0.06208), (-0.1499, 0.1277, -0.06208), (-0.1499, -0.1066, -0.06208), (-0.1499, -0.1066, -0.08084), (-0.1499, 0.107, -0.06208), (-0.1499, 0.107, -0.08084), (-0.1499, 0.1104, -0.08401), (-0.1499, 0.1277, -0.08401), (-0.1499, -0.1328, 0.1441), (-0.1499, -0.1511, 0.1441), (0.0, -0.1508, -0.4117), (0.0, -0.1725, 0.3527), (0.0, -0.1295, -0.4117), (0.0, -0.1508, -0.4074), (0.0, -0.1295, -0.4074), (0.0, -0.1512, 0.3527), (0.0, -0.1295, -0.08084), (0.0, -0.1508, -0.08084), (0.0, 0.1289, -0.08084), (0.0, 0.1491, -0.08084), (0.0, -0.1295, -0.06208), (0.0, -0.1508, -0.06208), (0.0, 0.1289, -0.06208), (0.0, 0.1491, -0.06208), (0.0, -0.1243, -0.08084), (0.0, -0.1243, -0.06208), (0.0, 0.1249, -0.08084), (0.0, 0.1249, -0.06208), (0.0, 0.1289, -0.08401), (0.0, 0.1491, -0.08401), (0.0, -0.1725, 0.1441), (0.0, -0.1512, 0.1441), (-0.07497, -0.1459, -0.4117), (-0.07497, 0.1247, -0.08084), (-0.07497, 0.1441, -0.08084), (-0.07497, 0.1247, -0.06208), (-0.07497, 0.1441, -0.06208), (-0.07497, -0.1202, -0.08084), (-0.07497, 0.1208, -0.08084), (-0.07497, 0.1247, -0.08401), (-0.07497, 0.1441, -0.08401), (-0.07497, -0.1676, 0.3527), (-0.07497, -0.1252, -0.4117), (-0.07497, -0.1459, -0.4074), (-0.07497, -0.1252, -0.4074), (-0.07497, -0.147, 0.3527), (-0.07497, -0.1252, -0.08084), (-0.07497, -0.1459, -0.08084), (-0.07497, -0.1252, -0.06208), (-0.07497, -0.1459, -0.06208), (-0.07497, -0.1202, -0.06208), (-0.07497, 0.1208, -0.06208), (-0.07497, -0.1676, 0.1441), (-0.07497, -0.147, 0.1441), (-0.1307, -0.1336, -0.4117), (-0.1307, 0.1319, -0.4088), (-0.1307, 0.1141, -0.4088), (-0.1307, 0.1141, -0.08084), (-0.1307, 0.1319, -0.08084), (-0.1307, 0.1141, -0.06208), (-0.1307, 0.1319, -0.06208), (-0.1307, -0.1101, -0.08084), (-0.1307, 0.1105, -0.08084), (-0.1307, 0.1141, -0.08401), (-0.1307, 0.1319, -0.08401), (-0.1307, -0.1553, 0.3527), (-0.1307, 0.1319, -0.4117), (-0.1307, -0.1147, -0.4117), (-0.1307, 0.1141, -0.4117), (-0.1307, -0.1336, -0.4074), (-0.1307, -0.1147, -0.4074), (-0.1307, -0.1365, 0.3527), (-0.1307, -0.1147, -0.08084), (-0.1307, -0.1336, -0.08084), (-0.1307, -0.1147, -0.06208), (-0.1307, -0.1336, -0.06208), (-0.1307, -0.1101, -0.06208), (-0.1307, 0.1105, -0.06208), (-0.1307, -0.1553, 0.1441), (-0.1307, -0.1365, 0.1441), (-0.1499, -0.1264, 0.05801), (-0.1499, -0.1447, 0.05801), (0.0, -0.1662, 0.05801), (0.0, -0.1448, 0.05801), (-0.07497, -0.1612, 0.05801), (-0.07497, -0.1406, 0.05801), (-0.1307, -0.149, 0.05801), (-0.1307, -0.1301, 0.05801)], [], [(61, 3, 1, 48), (111, 39, 47, 127), (3, 6, 7, 1), (60, 2, 5, 62), (2, 8, 9, 5), (60, 49, 8, 2), (57, 50, 9, 22), (49, 58, 23, 8), (66, 10, 6, 64), (6, 10, 11, 7), (23, 13, 12, 22), (58, 52, 13, 23), (79, 74, 14, 68), (10, 14, 15, 11), (13, 17, 16, 12), (52, 54, 17, 13), (56, 51, 12, 21), (21, 12, 16, 20), (10, 19, 18, 14), (66, 55, 19, 10), (19, 21, 20, 18), (55, 56, 21, 19), (8, 23, 22, 9), (51, 57, 22, 12), (0, 59, 72, 25), (74, 24, 25, 75), (37, 41, 113, 109), (76, 46, 126, 178), (38, 36, 108, 110), (39, 65, 73, 47), (29, 30, 119, 118), (44, 45, 123, 121), (42, 44, 121, 116), (39, 111, 107, 35), (41, 43, 117, 113), (45, 29, 118, 123), (26, 37, 109, 106), (4, 24, 73, 65), (48, 63, 37, 26), (71, 53, 29, 45), (67, 69, 43, 41), (65, 39, 35, 59), (68, 70, 44, 42), (70, 71, 45, 44), (53, 54, 30, 29), (64, 61, 36, 38), (78, 72, 46, 76), (63, 67, 41, 37), (35, 107, 126, 46), (114, 124, 33, 27), (120, 122, 32, 31), (112, 120, 31, 40), (122, 114, 27, 32), (115, 119, 30, 28), (125, 115, 28, 34), (112, 40, 38, 110), (108, 36, 26, 106), (7, 11, 67, 63), (75, 25, 72, 78), (5, 9, 50, 62), (6, 3, 61, 64), (104, 105, 80, 84), (16, 17, 54, 53), (18, 20, 71, 70), (14, 18, 70, 68), (4, 65, 59, 0), (11, 15, 69, 67), (20, 16, 53, 71), (1, 7, 63, 48), (72, 59, 35, 46), (27, 33, 57, 51), (31, 32, 56, 55), (40, 31, 55, 66), (32, 27, 51, 56), (28, 30, 54, 52), (34, 28, 52, 58), (40, 66, 64, 38), (36, 61, 48, 26), (58, 49, 50, 57), (62, 50, 49, 60), (33, 124, 125, 34), (57, 33, 34, 58), (47, 73, 79, 77), (15, 75, 78, 69), (127, 47, 77, 179), (14, 74, 75, 15), (73, 24, 74, 79), (163, 150, 81, 83), (111, 127, 149, 141), (83, 81, 87, 86), (162, 164, 85, 82), (82, 85, 89, 88), (162, 82, 88, 151), (159, 102, 89, 152), (151, 88, 103, 160), (168, 166, 86, 90), (86, 87, 91, 90), (103, 102, 92, 93), (160, 103, 93, 154), (183, 170, 94, 176), (90, 91, 95, 94), (93, 92, 96, 97), (154, 93, 97, 156), (158, 101, 92, 153), (101, 100, 96, 92), (90, 94, 98, 99), (168, 90, 99, 157), (99, 98, 100, 101), (157, 99, 101, 158), (88, 89, 102, 103), (153, 92, 102, 159), (174, 161, 80, 105), (176, 177, 105, 104), (139, 109, 113, 143), (180, 178, 126, 148), (140, 110, 108, 138), (141, 149, 175, 167), (131, 118, 119, 132), (146, 121, 123, 147), (144, 116, 121, 146), (141, 137, 107, 111), (143, 113, 117, 145), (147, 123, 118, 131), (128, 106, 109, 139), (175, 104, 84, 167), (150, 128, 139, 165), (173, 147, 131, 155), (169, 143, 145, 171), (167, 161, 137, 141), (170, 144, 146, 172), (172, 146, 147, 173), (155, 131, 132, 156), (166, 140, 138, 163), (182, 180, 148, 174), (165, 139, 143, 169), (126, 107, 137, 148), (114, 129, 135, 124), (120, 133, 134, 122), (112, 142, 133, 120), (122, 134, 129, 114), (115, 130, 132, 119), (125, 136, 130, 115), (112, 110, 140, 142), (108, 106, 128, 138), (87, 165, 169, 91), (177, 182, 174, 105), (85, 164, 152, 89), (86, 166, 163, 83), (96, 155, 156, 97), (98, 172, 173, 100), (94, 170, 172, 98), (84, 80, 161, 167), (91, 169, 171, 95), (100, 173, 155, 96), (81, 150, 165, 87), (174, 148, 137, 161), (129, 153, 159, 135), (133, 157, 158, 134), (142, 168, 157, 133), (134, 158, 153, 129), (130, 154, 156, 132), (136, 160, 154, 130), (142, 140, 166, 168), (138, 128, 150, 163), (160, 159, 152, 151), (164, 162, 151, 152), (135, 136, 125, 124), (159, 160, 136, 135), (149, 181, 183, 175), (95, 171, 182, 177), (127, 179, 181, 149), (94, 95, 177, 176), (175, 183, 176, 104), (170, 171, 145, 144), (144, 145, 117, 116), (116, 117, 43, 42), (42, 43, 69, 68), (79, 78, 76, 77), (77, 76, 178, 179), (179, 178, 180, 181), (181, 180, 182, 183), (69, 78, 79, 68), (171, 170, 183, 182), (24, 4, 0, 25)])
me_cube_007.polygons.foreach_set('use_smooth', [True] * 184)
me_cube_007.use_remesh_preserve_volume = False
me_cube_007.use_remesh_preserve_attributes = False
me_cube_007.use_mirror_vertex_groups = False
me_cube_007.update()

# ---- objects
ob_camera = bpy.data.objects.new('Camera', cam_camera_001)
ob_point = bpy.data.objects.new('Point', light_point)
ob_plane_001 = bpy.data.objects.new('Plane.001', me_plane_002)
ob_cube_009 = bpy.data.objects.new('Cube.009', me_cube_011)
ob_cube_008 = bpy.data.objects.new('Cube.008', me_cube_010)
ob_cube_007 = bpy.data.objects.new('Cube.007', me_cube_009)
ob_cube_006 = bpy.data.objects.new('Cube.006', me_cube_008)
ob_circle_001 = bpy.data.objects.new('Circle.001', me_circle_001)
ob_cube_005 = bpy.data.objects.new('Cube.005', me_cube_007)

# ---- transforms, parenting, visibility, modifiers, constraints
ob_camera.location = (3.17, -2.003, 3.083)
ob_camera.rotation_euler = (1.036, 9.276e-08, 0.712)
ob_camera.lineart.crease_threshold = 0.0
ob_point.location = (1.751, 0.881, 5.316)
ob_point.lineart.crease_threshold = 0.0
ob_plane_001.location = (0.0, 0.0, 0.0)
ob_plane_001.lineart.crease_threshold = 0.0
ob_cube_009.location = (0.0, 0.0, 0.0)
ob_cube_009.rotation_euler = (0.0, -0.0, 1.571)
ob_cube_009.lineart.crease_threshold = 0.0
ob_cube_008.location = (1.658, 1.278, 0.003613)
ob_cube_008.rotation_euler = (0.0, -0.0, -1.571)
ob_cube_008.lineart.crease_threshold = 0.0
_m = ob_cube_008.modifiers.new('Bevel', 'BEVEL')
_m.width = 0.102
_m.width_pct = 0.102
_m.segments = 2
_m.spread = 0.0
_m = ob_cube_008.modifiers.new('Subsurf', 'SUBSURF')
_m.uv_smooth = 'PRESERVE_CORNERS'
_m.quality = 2
_m.levels = 2
_m.show_only_control_edges = False
ob_cube_007.location = (1.201, 1.835, 0.5786)
ob_cube_007.rotation_euler = (0.0, -0.0, -1.571)
ob_cube_007.lineart.crease_threshold = 0.0
_m = ob_cube_007.modifiers.new('Bevel', 'BEVEL')
_m.width = 0.102
_m.width_pct = 0.102
_m.segments = 2
_m.spread = 0.0
_m = ob_cube_007.modifiers.new('Subsurf', 'SUBSURF')
_m.uv_smooth = 'PRESERVE_CORNERS'
_m.quality = 2
_m.levels = 2
_m.show_only_control_edges = False
ob_cube_006.location = (0.6948, 1.835, 0.5786)
ob_cube_006.rotation_euler = (0.0, -0.0, -1.571)
ob_cube_006.lineart.crease_threshold = 0.0
_m = ob_cube_006.modifiers.new('Bevel', 'BEVEL')
_m.width = 0.102
_m.width_pct = 0.102
_m.segments = 2
_m.spread = 0.0
_m = ob_cube_006.modifiers.new('Subsurf', 'SUBSURF')
_m.uv_smooth = 'PRESERVE_CORNERS'
_m.quality = 2
_m.levels = 2
_m.show_only_control_edges = False
ob_circle_001.location = (1.845, 0.7623, 0.6056)
ob_circle_001.scale = (0.3028, 0.3028, 0.3028)
ob_circle_001.lineart.crease_threshold = 0.0
_m = ob_circle_001.modifiers.new('Subsurf', 'SUBSURF')
_m.uv_smooth = 'PRESERVE_CORNERS'
_m.quality = 2
_m.levels = 2
_m.show_only_control_edges = False
ob_cube_005.location = (1.218, 1.23, 0.4166)
ob_cube_005.rotation_euler = (0.0, -0.0, -1.571)
ob_cube_005.lineart.crease_threshold = 0.0
_m = ob_cube_005.modifiers.new('Bevel', 'BEVEL')
_m.width = 0.102
_m.width_pct = 0.102
_m.segments = 2
_m.spread = 0.0
_m = ob_cube_005.modifiers.new('Subsurf', 'SUBSURF')
_m.uv_smooth = 'PRESERVE_CORNERS'
_m.quality = 2
_m.levels = 2
_m.show_only_control_edges = False

# ---- collection membership
col_collection_1.objects.link(ob_camera)
col_collection_1.objects.link(ob_point)
col_collection_1.objects.link(ob_plane_001)
col_collection_1.objects.link(ob_cube_009)
col_collection_1.objects.link(ob_cube_008)
col_collection_1.objects.link(ob_cube_007)
col_collection_1.objects.link(ob_cube_006)
col_collection_1.objects.link(ob_circle_001)
col_collection_1.objects.link(ob_cube_005)

# ---- scene / render settings (as saved in the file)
scene.camera = ob_camera
scene.frame_start = 1; scene.frame_end = 250; scene.frame_set(2)
scene.render.engine = 'CYCLES'
scene.render.dither_intensity = 0.0
scene.cycles.use_denoising = False
scene.cycles.samples = 512
scene.cycles.sampling_pattern = 'TABULATED_SOBOL'
scene.cycles.light_sampling_threshold = 0.0
scene.cycles.use_adaptive_sampling = False
scene.cycles.use_light_tree = False
scene.cycles.blur_glossy = 0.0
scene.cycles.max_bounces = 8
scene.cycles.sample_clamp_indirect = 0.0
scene.view_settings.view_transform = 'Standard'
bpy.context.view_layer.update()
